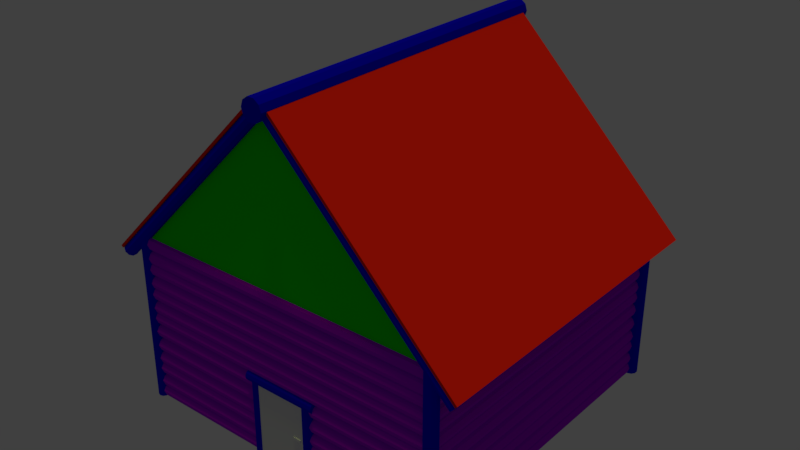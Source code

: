 # Source: logcabin.blend  (saved by Blender 2.79.0; exported with 4.5.12 LTS)
import bpy
from mathutils import Matrix  # noqa: F401  (used for matrix-valued properties, if any)

bpy.ops.wm.read_factory_settings(use_empty=True)
scene = bpy.context.scene
scene.name = 'Scene'

# ---- collections
col_collection_1 = bpy.data.collections.new('Collection 1'); scene.collection.children.link(col_collection_1)

# ---- materials (node trees are filled in below, after node groups)
mat_door = bpy.data.materials.new('Door')
mat_door.alpha_threshold = 0.0
mat_door.use_transparent_shadow = False
mat_door.roughness = 0.5
mat_woodplaneside = bpy.data.materials.new('WoodPlaneSide')
mat_woodplaneside.alpha_threshold = 0.0
mat_woodplaneside.use_transparent_shadow = False
mat_woodplaneside.diffuse_color = (0.003725, 0.8, 0.0, 1.0)
mat_woodplaneside.roughness = 0.5
mat_logsiding = bpy.data.materials.new('LogSiding')
mat_logsiding.alpha_threshold = 0.0
mat_logsiding.use_transparent_shadow = False
mat_logsiding.diffuse_color = (0.425, 0.0, 0.8, 1.0)
mat_logsiding.roughness = 0.5
mat_woodsupports = bpy.data.materials.new('WoodSupports')
mat_woodsupports.alpha_threshold = 0.0
mat_woodsupports.use_transparent_shadow = False
mat_woodsupports.diffuse_color = (0.001427, 0.0, 0.8, 1.0)
mat_woodsupports.roughness = 0.5
mat_woodroofplane = bpy.data.materials.new('WoodRoofPlane')
mat_woodroofplane.alpha_threshold = 0.0
mat_woodroofplane.use_transparent_shadow = False
mat_woodroofplane.diffuse_color = (0.8, 0.01312, 0.007689, 1.0)
mat_woodroofplane.roughness = 0.5
mat_doorhandle = bpy.data.materials.new('DoorHandle')
mat_doorhandle.alpha_threshold = 0.0
mat_doorhandle.use_transparent_shadow = False
mat_doorhandle.roughness = 0.5

# ---- material node trees

# ---- world
world_world = bpy.data.worlds.new('World'); scene.world = world_world
world_world.color = (0.05088, 0.05088, 0.05088)
world_world.use_sun_shadow = False
world_world.sun_shadow_jitter_overblur = 0.0
world_world.cycles.sampling_method = 'MANUAL'

# ---- lights
light_sun = bpy.data.lights.new('Sun', 'SUN')
light_sun.color = (0.8748, 1.0, 0.3173)
light_sun.transmission_factor = 0.0
light_sun.angle = 0.1993
light_sun.energy = 1.0
light_sun.shadow_buffer_clip_start = 0.5
light_sun.shadow_soft_size = 0.1
light_sun.shadow_cascade_max_distance = 1000.0

# ---- meshes
me_cube_005 = bpy.data.meshes.new('Cube.005')
me_cube_005.from_pydata([(-1.0, -1.0, -1.0), (-1.0, -1.0, 1.0), (-1.0, 1.0, -1.0), (-1.0, 1.0, 1.0), (1.0, -1.0, -1.0), (1.0, -1.0, 1.0), (1.0, 1.0, -1.0), (1.0, 1.0, 1.0)], [], [(0, 1, 3, 2), (2, 3, 7, 6), (6, 7, 5, 4), (4, 5, 1, 0), (2, 6, 4, 0), (7, 3, 1, 5)])
me_cube_005.materials.append(mat_door)
me_cube_005.use_remesh_preserve_volume = False
me_cube_005.use_remesh_preserve_attributes = False
me_cube_005.use_mirror_vertex_groups = False
me_cube_005.update()
me_plane_001 = bpy.data.meshes.new('Plane.001')
me_plane_001.from_pydata([(-2.098, -2.197, 5.234e-08), (2.191, -2.191, 5.205e-08), (-2.086, 2.086, -4.747e-08)], [], [(1, 0, 2)])
me_plane_001.materials.append(mat_woodplaneside)
me_plane_001.use_remesh_preserve_volume = False
me_plane_001.use_remesh_preserve_attributes = False
me_plane_001.use_mirror_vertex_groups = False
me_plane_001.update()
me_cylinder_010 = bpy.data.meshes.new('Cylinder.010')
me_cylinder_010.from_pydata([(0.0, 0.1, -1.0), (0.0, 0.1, 1.0), (0.05878, 0.0809, -1.0), (0.05878, 0.0809, 1.0), (0.09511, 0.0309, -1.0), (0.09511, 0.0309, 1.0), (0.09511, -0.0309, -1.0), (0.09511, -0.0309, 1.0), (0.05878, -0.0809, -1.0), (0.05878, -0.0809, 1.0), (-8.742e-09, -0.1, -1.0), (-8.742e-09, -0.1, 1.0), (-0.05878, -0.0809, -1.0), (-0.05878, -0.0809, 1.0), (-0.09511, -0.0309, -1.0), (-0.09511, -0.0309, 1.0), (-0.09511, 0.0309, -1.0), (-0.09511, 0.0309, 1.0), (-0.05878, 0.0809, -1.0), (-0.05878, 0.0809, 1.0)], [], [(0, 1, 3, 2), (2, 3, 5, 4), (4, 5, 7, 6), (6, 7, 9, 8), (8, 9, 11, 10), (10, 11, 13, 12), (12, 13, 15, 14), (14, 15, 17, 16), (3, 1, 19, 17, 15, 13, 11, 9, 7, 5), (16, 17, 19, 18), (18, 19, 1, 0), (0, 2, 4, 6, 8, 10, 12, 14, 16, 18)])
me_cylinder_010.materials.append(mat_logsiding)
me_cylinder_010.use_remesh_preserve_volume = False
me_cylinder_010.use_remesh_preserve_attributes = False
me_cylinder_010.use_mirror_vertex_groups = False
me_cylinder_010.update()
me_cylinder_012 = bpy.data.meshes.new('Cylinder.012')
me_cylinder_012.from_pydata([(0.0, 0.1, -1.0), (0.0, 0.1, 1.0), (0.05878, 0.0809, -1.0), (0.05878, 0.0809, 1.0), (0.09511, 0.0309, -1.0), (0.09511, 0.0309, 1.0), (0.09511, -0.0309, -1.0), (0.09511, -0.0309, 1.0), (0.05878, -0.0809, -1.0), (0.05878, -0.0809, 1.0), (-8.742e-09, -0.1, -1.0), (-8.742e-09, -0.1, 1.0), (-0.05878, -0.0809, -1.0), (-0.05878, -0.0809, 1.0), (-0.09511, -0.0309, -1.0), (-0.09511, -0.0309, 1.0), (-0.09511, 0.0309, -1.0), (-0.09511, 0.0309, 1.0), (-0.05878, 0.0809, -1.0), (-0.05878, 0.0809, 1.0)], [], [(0, 1, 3, 2), (2, 3, 5, 4), (4, 5, 7, 6), (6, 7, 9, 8), (8, 9, 11, 10), (10, 11, 13, 12), (12, 13, 15, 14), (14, 15, 17, 16), (3, 1, 19, 17, 15, 13, 11, 9, 7, 5), (16, 17, 19, 18), (18, 19, 1, 0), (0, 2, 4, 6, 8, 10, 12, 14, 16, 18)])
me_cylinder_012.materials.append(mat_logsiding)
me_cylinder_012.use_remesh_preserve_volume = False
me_cylinder_012.use_remesh_preserve_attributes = False
me_cylinder_012.use_mirror_vertex_groups = False
me_cylinder_012.update()
me_cylinder_011 = bpy.data.meshes.new('Cylinder.011')
me_cylinder_011.from_pydata([(0.0, 0.1, -1.0), (0.0, 0.1, 1.0), (0.05878, 0.0809, -1.0), (0.05878, 0.0809, 1.0), (0.09511, 0.0309, -1.0), (0.09511, 0.0309, 1.0), (0.09511, -0.0309, -1.0), (0.09511, -0.0309, 1.0), (0.05878, -0.0809, -1.0), (0.05878, -0.0809, 1.0), (-8.742e-09, -0.1, -1.0), (-8.742e-09, -0.1, 1.0), (-0.05878, -0.0809, -1.0), (-0.05878, -0.0809, 1.0), (-0.09511, -0.0309, -1.0), (-0.09511, -0.0309, 1.0), (-0.09511, 0.0309, -1.0), (-0.09511, 0.0309, 1.0), (-0.05878, 0.0809, -1.0), (-0.05878, 0.0809, 1.0)], [], [(0, 1, 3, 2), (2, 3, 5, 4), (4, 5, 7, 6), (6, 7, 9, 8), (8, 9, 11, 10), (10, 11, 13, 12), (12, 13, 15, 14), (14, 15, 17, 16), (3, 1, 19, 17, 15, 13, 11, 9, 7, 5), (16, 17, 19, 18), (18, 19, 1, 0), (0, 2, 4, 6, 8, 10, 12, 14, 16, 18)])
me_cylinder_011.materials.append(mat_logsiding)
me_cylinder_011.use_remesh_preserve_volume = False
me_cylinder_011.use_remesh_preserve_attributes = False
me_cylinder_011.use_mirror_vertex_groups = False
me_cylinder_011.update()
me_cylinder_014 = bpy.data.meshes.new('Cylinder.014')
me_cylinder_014.from_pydata([(0.0, 0.1, -1.0), (0.0, 0.1, 1.0), (0.05878, 0.0809, -1.0), (0.05878, 0.0809, 1.0), (0.09511, 0.0309, -1.0), (0.09511, 0.0309, 1.0), (0.09511, -0.0309, -1.0), (0.09511, -0.0309, 1.0), (0.05878, -0.0809, -1.0), (0.05878, -0.0809, 1.0), (-8.742e-09, -0.1, -1.0), (-8.742e-09, -0.1, 1.0), (-0.05878, -0.0809, -1.0), (-0.05878, -0.0809, 1.0), (-0.09511, -0.0309, -1.0), (-0.09511, -0.0309, 1.0), (-0.09511, 0.0309, -1.0), (-0.09511, 0.0309, 1.0), (-0.05878, 0.0809, -1.0), (-0.05878, 0.0809, 1.0)], [], [(0, 1, 3, 2), (2, 3, 5, 4), (4, 5, 7, 6), (6, 7, 9, 8), (8, 9, 11, 10), (10, 11, 13, 12), (12, 13, 15, 14), (14, 15, 17, 16), (3, 1, 19, 17, 15, 13, 11, 9, 7, 5), (16, 17, 19, 18), (18, 19, 1, 0), (0, 2, 4, 6, 8, 10, 12, 14, 16, 18)])
me_cylinder_014.materials.append(mat_logsiding)
me_cylinder_014.use_remesh_preserve_volume = False
me_cylinder_014.use_remesh_preserve_attributes = False
me_cylinder_014.use_mirror_vertex_groups = False
me_cylinder_014.update()
me_cylinder_013 = bpy.data.meshes.new('Cylinder.013')
me_cylinder_013.from_pydata([(0.0, 0.1, -1.0), (0.0, 0.1, 1.0), (0.05878, 0.0809, -1.0), (0.05878, 0.0809, 1.0), (0.09511, 0.0309, -1.0), (0.09511, 0.0309, 1.0), (0.09511, -0.0309, -1.0), (0.09511, -0.0309, 1.0), (0.05878, -0.0809, -1.0), (0.05878, -0.0809, 1.0), (-8.742e-09, -0.1, -1.0), (-8.742e-09, -0.1, 1.0), (-0.05878, -0.0809, -1.0), (-0.05878, -0.0809, 1.0), (-0.09511, -0.0309, -1.0), (-0.09511, -0.0309, 1.0), (-0.09511, 0.0309, -1.0), (-0.09511, 0.0309, 1.0), (-0.05878, 0.0809, -1.0), (-0.05878, 0.0809, 1.0)], [], [(0, 1, 3, 2), (2, 3, 5, 4), (4, 5, 7, 6), (6, 7, 9, 8), (8, 9, 11, 10), (10, 11, 13, 12), (12, 13, 15, 14), (14, 15, 17, 16), (3, 1, 19, 17, 15, 13, 11, 9, 7, 5), (16, 17, 19, 18), (18, 19, 1, 0), (0, 2, 4, 6, 8, 10, 12, 14, 16, 18)])
me_cylinder_013.materials.append(mat_logsiding)
me_cylinder_013.use_remesh_preserve_volume = False
me_cylinder_013.use_remesh_preserve_attributes = False
me_cylinder_013.use_mirror_vertex_groups = False
me_cylinder_013.update()
me_cylinder_019 = bpy.data.meshes.new('Cylinder.019')
me_cylinder_019.from_pydata([(0.0, 0.1, -1.0), (0.0, 0.1, 1.0), (0.05878, 0.0809, -1.0), (0.05878, 0.0809, 1.0), (0.09511, 0.0309, -1.0), (0.09511, 0.0309, 1.0), (0.09511, -0.0309, -1.0), (0.09511, -0.0309, 1.0), (0.05878, -0.0809, -1.0), (0.05878, -0.0809, 1.0), (-8.742e-09, -0.1, -1.0), (-8.742e-09, -0.1, 1.0), (-0.05878, -0.0809, -1.0), (-0.05878, -0.0809, 1.0), (-0.09511, -0.0309, -1.0), (-0.09511, -0.0309, 1.0), (-0.09511, 0.0309, -1.0), (-0.09511, 0.0309, 1.0), (-0.05878, 0.0809, -1.0), (-0.05878, 0.0809, 1.0)], [], [(0, 1, 3, 2), (2, 3, 5, 4), (4, 5, 7, 6), (6, 7, 9, 8), (8, 9, 11, 10), (10, 11, 13, 12), (12, 13, 15, 14), (14, 15, 17, 16), (3, 1, 19, 17, 15, 13, 11, 9, 7, 5), (16, 17, 19, 18), (18, 19, 1, 0), (0, 2, 4, 6, 8, 10, 12, 14, 16, 18)])
me_cylinder_019.materials.append(mat_logsiding)
me_cylinder_019.use_remesh_preserve_volume = False
me_cylinder_019.use_remesh_preserve_attributes = False
me_cylinder_019.use_mirror_vertex_groups = False
me_cylinder_019.update()
me_cylinder_018 = bpy.data.meshes.new('Cylinder.018')
me_cylinder_018.from_pydata([(0.0, 0.1, -1.0), (0.0, 0.1, 1.0), (0.05878, 0.0809, -1.0), (0.05878, 0.0809, 1.0), (0.09511, 0.0309, -1.0), (0.09511, 0.0309, 1.0), (0.09511, -0.0309, -1.0), (0.09511, -0.0309, 1.0), (0.05878, -0.0809, -1.0), (0.05878, -0.0809, 1.0), (-8.742e-09, -0.1, -1.0), (-8.742e-09, -0.1, 1.0), (-0.05878, -0.0809, -1.0), (-0.05878, -0.0809, 1.0), (-0.09511, -0.0309, -1.0), (-0.09511, -0.0309, 1.0), (-0.09511, 0.0309, -1.0), (-0.09511, 0.0309, 1.0), (-0.05878, 0.0809, -1.0), (-0.05878, 0.0809, 1.0)], [], [(0, 1, 3, 2), (2, 3, 5, 4), (4, 5, 7, 6), (6, 7, 9, 8), (8, 9, 11, 10), (10, 11, 13, 12), (12, 13, 15, 14), (14, 15, 17, 16), (3, 1, 19, 17, 15, 13, 11, 9, 7, 5), (16, 17, 19, 18), (18, 19, 1, 0), (0, 2, 4, 6, 8, 10, 12, 14, 16, 18)])
me_cylinder_018.materials.append(mat_logsiding)
me_cylinder_018.use_remesh_preserve_volume = False
me_cylinder_018.use_remesh_preserve_attributes = False
me_cylinder_018.use_mirror_vertex_groups = False
me_cylinder_018.update()
me_cylinder_017 = bpy.data.meshes.new('Cylinder.017')
me_cylinder_017.from_pydata([(0.0, 0.1, -1.0), (0.0, 0.1, 1.0), (0.05878, 0.0809, -1.0), (0.05878, 0.0809, 1.0), (0.09511, 0.0309, -1.0), (0.09511, 0.0309, 1.0), (0.09511, -0.0309, -1.0), (0.09511, -0.0309, 1.0), (0.05878, -0.0809, -1.0), (0.05878, -0.0809, 1.0), (-8.742e-09, -0.1, -1.0), (-8.742e-09, -0.1, 1.0), (-0.05878, -0.0809, -1.0), (-0.05878, -0.0809, 1.0), (-0.09511, -0.0309, -1.0), (-0.09511, -0.0309, 1.0), (-0.09511, 0.0309, -1.0), (-0.09511, 0.0309, 1.0), (-0.05878, 0.0809, -1.0), (-0.05878, 0.0809, 1.0)], [], [(0, 1, 3, 2), (2, 3, 5, 4), (4, 5, 7, 6), (6, 7, 9, 8), (8, 9, 11, 10), (10, 11, 13, 12), (12, 13, 15, 14), (14, 15, 17, 16), (3, 1, 19, 17, 15, 13, 11, 9, 7, 5), (16, 17, 19, 18), (18, 19, 1, 0), (0, 2, 4, 6, 8, 10, 12, 14, 16, 18)])
me_cylinder_017.materials.append(mat_logsiding)
me_cylinder_017.use_remesh_preserve_volume = False
me_cylinder_017.use_remesh_preserve_attributes = False
me_cylinder_017.use_mirror_vertex_groups = False
me_cylinder_017.update()
me_cylinder_016 = bpy.data.meshes.new('Cylinder.016')
me_cylinder_016.from_pydata([(0.0, 0.1, -1.0), (0.0, 0.1, 1.0), (0.05878, 0.0809, -1.0), (0.05878, 0.0809, 1.0), (0.09511, 0.0309, -1.0), (0.09511, 0.0309, 1.0), (0.09511, -0.0309, -1.0), (0.09511, -0.0309, 1.0), (0.05878, -0.0809, -1.0), (0.05878, -0.0809, 1.0), (-8.742e-09, -0.1, -1.0), (-8.742e-09, -0.1, 1.0), (-0.05878, -0.0809, -1.0), (-0.05878, -0.0809, 1.0), (-0.09511, -0.0309, -1.0), (-0.09511, -0.0309, 1.0), (-0.09511, 0.0309, -1.0), (-0.09511, 0.0309, 1.0), (-0.05878, 0.0809, -1.0), (-0.05878, 0.0809, 1.0)], [], [(0, 1, 3, 2), (2, 3, 5, 4), (4, 5, 7, 6), (6, 7, 9, 8), (8, 9, 11, 10), (10, 11, 13, 12), (12, 13, 15, 14), (14, 15, 17, 16), (3, 1, 19, 17, 15, 13, 11, 9, 7, 5), (16, 17, 19, 18), (18, 19, 1, 0), (0, 2, 4, 6, 8, 10, 12, 14, 16, 18)])
me_cylinder_016.materials.append(mat_logsiding)
me_cylinder_016.use_remesh_preserve_volume = False
me_cylinder_016.use_remesh_preserve_attributes = False
me_cylinder_016.use_mirror_vertex_groups = False
me_cylinder_016.update()
me_cylinder_015 = bpy.data.meshes.new('Cylinder.015')
me_cylinder_015.from_pydata([(0.0, 0.1, -1.0), (0.0, 0.1, 1.0), (0.05878, 0.0809, -1.0), (0.05878, 0.0809, 1.0), (0.09511, 0.0309, -1.0), (0.09511, 0.0309, 1.0), (0.09511, -0.0309, -1.0), (0.09511, -0.0309, 1.0), (0.05878, -0.0809, -1.0), (0.05878, -0.0809, 1.0), (-8.742e-09, -0.1, -1.0), (-8.742e-09, -0.1, 1.0), (-0.05878, -0.0809, -1.0), (-0.05878, -0.0809, 1.0), (-0.09511, -0.0309, -1.0), (-0.09511, -0.0309, 1.0), (-0.09511, 0.0309, -1.0), (-0.09511, 0.0309, 1.0), (-0.05878, 0.0809, -1.0), (-0.05878, 0.0809, 1.0)], [], [(0, 1, 3, 2), (2, 3, 5, 4), (4, 5, 7, 6), (6, 7, 9, 8), (8, 9, 11, 10), (10, 11, 13, 12), (12, 13, 15, 14), (14, 15, 17, 16), (3, 1, 19, 17, 15, 13, 11, 9, 7, 5), (16, 17, 19, 18), (18, 19, 1, 0), (0, 2, 4, 6, 8, 10, 12, 14, 16, 18)])
me_cylinder_015.materials.append(mat_logsiding)
me_cylinder_015.use_remesh_preserve_volume = False
me_cylinder_015.use_remesh_preserve_attributes = False
me_cylinder_015.use_mirror_vertex_groups = False
me_cylinder_015.update()
me_cylinder_046 = bpy.data.meshes.new('Cylinder.046')
me_cylinder_046.from_pydata([(0.0, 0.1, -1.0), (0.0, 0.1, 1.0), (0.05878, 0.0809, -1.0), (0.05878, 0.0809, 1.0), (0.09511, 0.0309, -1.0), (0.09511, 0.0309, 1.0), (0.09511, -0.0309, -1.0), (0.09511, -0.0309, 1.0), (0.05878, -0.0809, -1.0), (0.05878, -0.0809, 1.0), (-8.742e-09, -0.1, -1.0), (-8.742e-09, -0.1, 1.0), (-0.05878, -0.0809, -1.0), (-0.05878, -0.0809, 1.0), (-0.09511, -0.0309, -1.0), (-0.09511, -0.0309, 1.0), (-0.09511, 0.0309, -1.0), (-0.09511, 0.0309, 1.0), (-0.05878, 0.0809, -1.0), (-0.05878, 0.0809, 1.0)], [], [(0, 1, 3, 2), (2, 3, 5, 4), (4, 5, 7, 6), (6, 7, 9, 8), (8, 9, 11, 10), (10, 11, 13, 12), (12, 13, 15, 14), (14, 15, 17, 16), (3, 1, 19, 17, 15, 13, 11, 9, 7, 5), (16, 17, 19, 18), (18, 19, 1, 0), (0, 2, 4, 6, 8, 10, 12, 14, 16, 18)])
me_cylinder_046.materials.append(mat_logsiding)
me_cylinder_046.use_remesh_preserve_volume = False
me_cylinder_046.use_remesh_preserve_attributes = False
me_cylinder_046.use_mirror_vertex_groups = False
me_cylinder_046.update()
me_cylinder_073 = bpy.data.meshes.new('Cylinder.073')
me_cylinder_073.from_pydata([(0.0, 0.1, -1.0), (0.0, 0.1, 1.0), (0.05878, 0.0809, -1.0), (0.05878, 0.0809, 1.0), (0.09511, 0.0309, -1.0), (0.09511, 0.0309, 1.0), (0.09511, -0.0309, -1.0), (0.09511, -0.0309, 1.0), (0.05878, -0.0809, -1.0), (0.05878, -0.0809, 1.0), (-8.742e-09, -0.1, -1.0), (-8.742e-09, -0.1, 1.0), (-0.05878, -0.0809, -1.0), (-0.05878, -0.0809, 1.0), (-0.09511, -0.0309, -1.0), (-0.09511, -0.0309, 1.0), (-0.09511, 0.0309, -1.0), (-0.09511, 0.0309, 1.0), (-0.05878, 0.0809, -1.0), (-0.05878, 0.0809, 1.0)], [], [(0, 1, 3, 2), (2, 3, 5, 4), (4, 5, 7, 6), (6, 7, 9, 8), (8, 9, 11, 10), (10, 11, 13, 12), (12, 13, 15, 14), (14, 15, 17, 16), (3, 1, 19, 17, 15, 13, 11, 9, 7, 5), (16, 17, 19, 18), (18, 19, 1, 0), (0, 2, 4, 6, 8, 10, 12, 14, 16, 18)])
me_cylinder_073.materials.append(mat_woodsupports)
me_cylinder_073.use_remesh_preserve_volume = False
me_cylinder_073.use_remesh_preserve_attributes = False
me_cylinder_073.use_mirror_vertex_groups = False
me_cylinder_073.update()
me_cylinder_070 = bpy.data.meshes.new('Cylinder.070')
me_cylinder_070.from_pydata([(0.0, 0.1, -1.0), (0.0, 0.1, 1.0), (0.05878, 0.0809, -1.0), (0.05878, 0.0809, 1.0), (0.09511, 0.0309, -1.0), (0.09511, 0.0309, 1.0), (0.09511, -0.0309, -1.0), (0.09511, -0.0309, 1.0), (0.05878, -0.0809, -1.0), (0.05878, -0.0809, 1.0), (-8.742e-09, -0.1, -1.0), (-8.742e-09, -0.1, 1.0), (-0.05878, -0.0809, -1.0), (-0.05878, -0.0809, 1.0), (-0.09511, -0.0309, -1.0), (-0.09511, -0.0309, 1.0), (-0.09511, 0.0309, -1.0), (-0.09511, 0.0309, 1.0), (-0.05878, 0.0809, -1.0), (-0.05878, 0.0809, 1.0)], [], [(0, 1, 3, 2), (2, 3, 5, 4), (4, 5, 7, 6), (6, 7, 9, 8), (8, 9, 11, 10), (10, 11, 13, 12), (12, 13, 15, 14), (14, 15, 17, 16), (3, 1, 19, 17, 15, 13, 11, 9, 7, 5), (16, 17, 19, 18), (18, 19, 1, 0), (0, 2, 4, 6, 8, 10, 12, 14, 16, 18)])
me_cylinder_070.materials.append(mat_logsiding)
me_cylinder_070.use_remesh_preserve_volume = False
me_cylinder_070.use_remesh_preserve_attributes = False
me_cylinder_070.use_mirror_vertex_groups = False
me_cylinder_070.update()
me_cylinder_069 = bpy.data.meshes.new('Cylinder.069')
me_cylinder_069.from_pydata([(0.0, 0.1, -1.0), (0.0, 0.1, 1.0), (0.05878, 0.0809, -1.0), (0.05878, 0.0809, 1.0), (0.09511, 0.0309, -1.0), (0.09511, 0.0309, 1.0), (0.09511, -0.0309, -1.0), (0.09511, -0.0309, 1.0), (0.05878, -0.0809, -1.0), (0.05878, -0.0809, 1.0), (-8.742e-09, -0.1, -1.0), (-8.742e-09, -0.1, 1.0), (-0.05878, -0.0809, -1.0), (-0.05878, -0.0809, 1.0), (-0.09511, -0.0309, -1.0), (-0.09511, -0.0309, 1.0), (-0.09511, 0.0309, -1.0), (-0.09511, 0.0309, 1.0), (-0.05878, 0.0809, -1.0), (-0.05878, 0.0809, 1.0)], [], [(0, 1, 3, 2), (2, 3, 5, 4), (4, 5, 7, 6), (6, 7, 9, 8), (8, 9, 11, 10), (10, 11, 13, 12), (12, 13, 15, 14), (14, 15, 17, 16), (3, 1, 19, 17, 15, 13, 11, 9, 7, 5), (16, 17, 19, 18), (18, 19, 1, 0), (0, 2, 4, 6, 8, 10, 12, 14, 16, 18)])
me_cylinder_069.materials.append(mat_logsiding)
me_cylinder_069.use_remesh_preserve_volume = False
me_cylinder_069.use_remesh_preserve_attributes = False
me_cylinder_069.use_mirror_vertex_groups = False
me_cylinder_069.update()
me_cylinder_068 = bpy.data.meshes.new('Cylinder.068')
me_cylinder_068.from_pydata([(0.0, 0.1, -1.0), (0.0, 0.1, 1.0), (0.05878, 0.0809, -1.0), (0.05878, 0.0809, 1.0), (0.09511, 0.0309, -1.0), (0.09511, 0.0309, 1.0), (0.09511, -0.0309, -1.0), (0.09511, -0.0309, 1.0), (0.05878, -0.0809, -1.0), (0.05878, -0.0809, 1.0), (-8.742e-09, -0.1, -1.0), (-8.742e-09, -0.1, 1.0), (-0.05878, -0.0809, -1.0), (-0.05878, -0.0809, 1.0), (-0.09511, -0.0309, -1.0), (-0.09511, -0.0309, 1.0), (-0.09511, 0.0309, -1.0), (-0.09511, 0.0309, 1.0), (-0.05878, 0.0809, -1.0), (-0.05878, 0.0809, 1.0)], [], [(0, 1, 3, 2), (2, 3, 5, 4), (4, 5, 7, 6), (6, 7, 9, 8), (8, 9, 11, 10), (10, 11, 13, 12), (12, 13, 15, 14), (14, 15, 17, 16), (3, 1, 19, 17, 15, 13, 11, 9, 7, 5), (16, 17, 19, 18), (18, 19, 1, 0), (0, 2, 4, 6, 8, 10, 12, 14, 16, 18)])
me_cylinder_068.materials.append(mat_logsiding)
me_cylinder_068.use_remesh_preserve_volume = False
me_cylinder_068.use_remesh_preserve_attributes = False
me_cylinder_068.use_mirror_vertex_groups = False
me_cylinder_068.update()
me_cylinder_067 = bpy.data.meshes.new('Cylinder.067')
me_cylinder_067.from_pydata([(0.0, 0.1, -1.0), (0.0, 0.1, 1.0), (0.05878, 0.0809, -1.0), (0.05878, 0.0809, 1.0), (0.09511, 0.0309, -1.0), (0.09511, 0.0309, 1.0), (0.09511, -0.0309, -1.0), (0.09511, -0.0309, 1.0), (0.05878, -0.0809, -1.0), (0.05878, -0.0809, 1.0), (-8.742e-09, -0.1, -1.0), (-8.742e-09, -0.1, 1.0), (-0.05878, -0.0809, -1.0), (-0.05878, -0.0809, 1.0), (-0.09511, -0.0309, -1.0), (-0.09511, -0.0309, 1.0), (-0.09511, 0.0309, -1.0), (-0.09511, 0.0309, 1.0), (-0.05878, 0.0809, -1.0), (-0.05878, 0.0809, 1.0)], [], [(0, 1, 3, 2), (2, 3, 5, 4), (4, 5, 7, 6), (6, 7, 9, 8), (8, 9, 11, 10), (10, 11, 13, 12), (12, 13, 15, 14), (14, 15, 17, 16), (3, 1, 19, 17, 15, 13, 11, 9, 7, 5), (16, 17, 19, 18), (18, 19, 1, 0), (0, 2, 4, 6, 8, 10, 12, 14, 16, 18)])
me_cylinder_067.materials.append(mat_logsiding)
me_cylinder_067.use_remesh_preserve_volume = False
me_cylinder_067.use_remesh_preserve_attributes = False
me_cylinder_067.use_mirror_vertex_groups = False
me_cylinder_067.update()
me_cylinder_066 = bpy.data.meshes.new('Cylinder.066')
me_cylinder_066.from_pydata([(0.0, 0.1, -1.0), (0.0, 0.1, 1.0), (0.05878, 0.0809, -1.0), (0.05878, 0.0809, 1.0), (0.09511, 0.0309, -1.0), (0.09511, 0.0309, 1.0), (0.09511, -0.0309, -1.0), (0.09511, -0.0309, 1.0), (0.05878, -0.0809, -1.0), (0.05878, -0.0809, 1.0), (-8.742e-09, -0.1, -1.0), (-8.742e-09, -0.1, 1.0), (-0.05878, -0.0809, -1.0), (-0.05878, -0.0809, 1.0), (-0.09511, -0.0309, -1.0), (-0.09511, -0.0309, 1.0), (-0.09511, 0.0309, -1.0), (-0.09511, 0.0309, 1.0), (-0.05878, 0.0809, -1.0), (-0.05878, 0.0809, 1.0)], [], [(0, 1, 3, 2), (2, 3, 5, 4), (4, 5, 7, 6), (6, 7, 9, 8), (8, 9, 11, 10), (10, 11, 13, 12), (12, 13, 15, 14), (14, 15, 17, 16), (3, 1, 19, 17, 15, 13, 11, 9, 7, 5), (16, 17, 19, 18), (18, 19, 1, 0), (0, 2, 4, 6, 8, 10, 12, 14, 16, 18)])
me_cylinder_066.materials.append(mat_logsiding)
me_cylinder_066.use_remesh_preserve_volume = False
me_cylinder_066.use_remesh_preserve_attributes = False
me_cylinder_066.use_mirror_vertex_groups = False
me_cylinder_066.update()
me_cylinder_065 = bpy.data.meshes.new('Cylinder.065')
me_cylinder_065.from_pydata([(0.0, 0.1, -1.0), (0.0, 0.1, 1.0), (0.05878, 0.0809, -1.0), (0.05878, 0.0809, 1.0), (0.09511, 0.0309, -1.0), (0.09511, 0.0309, 1.0), (0.09511, -0.0309, -1.0), (0.09511, -0.0309, 1.0), (0.05878, -0.0809, -1.0), (0.05878, -0.0809, 1.0), (-8.742e-09, -0.1, -1.0), (-8.742e-09, -0.1, 1.0), (-0.05878, -0.0809, -1.0), (-0.05878, -0.0809, 1.0), (-0.09511, -0.0309, -1.0), (-0.09511, -0.0309, 1.0), (-0.09511, 0.0309, -1.0), (-0.09511, 0.0309, 1.0), (-0.05878, 0.0809, -1.0), (-0.05878, 0.0809, 1.0)], [], [(0, 1, 3, 2), (2, 3, 5, 4), (4, 5, 7, 6), (6, 7, 9, 8), (8, 9, 11, 10), (10, 11, 13, 12), (12, 13, 15, 14), (14, 15, 17, 16), (3, 1, 19, 17, 15, 13, 11, 9, 7, 5), (16, 17, 19, 18), (18, 19, 1, 0), (0, 2, 4, 6, 8, 10, 12, 14, 16, 18)])
me_cylinder_065.materials.append(mat_logsiding)
me_cylinder_065.use_remesh_preserve_volume = False
me_cylinder_065.use_remesh_preserve_attributes = False
me_cylinder_065.use_mirror_vertex_groups = False
me_cylinder_065.update()
me_cylinder_064 = bpy.data.meshes.new('Cylinder.064')
me_cylinder_064.from_pydata([(0.0, 0.1, -1.0), (0.0, 0.1, 1.0), (0.05878, 0.0809, -1.0), (0.05878, 0.0809, 1.0), (0.09511, 0.0309, -1.0), (0.09511, 0.0309, 1.0), (0.09511, -0.0309, -1.0), (0.09511, -0.0309, 1.0), (0.05878, -0.0809, -1.0), (0.05878, -0.0809, 1.0), (-8.742e-09, -0.1, -1.0), (-8.742e-09, -0.1, 1.0), (-0.05878, -0.0809, -1.0), (-0.05878, -0.0809, 1.0), (-0.09511, -0.0309, -1.0), (-0.09511, -0.0309, 1.0), (-0.09511, 0.0309, -1.0), (-0.09511, 0.0309, 1.0), (-0.05878, 0.0809, -1.0), (-0.05878, 0.0809, 1.0)], [], [(0, 1, 3, 2), (2, 3, 5, 4), (4, 5, 7, 6), (6, 7, 9, 8), (8, 9, 11, 10), (10, 11, 13, 12), (12, 13, 15, 14), (14, 15, 17, 16), (3, 1, 19, 17, 15, 13, 11, 9, 7, 5), (16, 17, 19, 18), (18, 19, 1, 0), (0, 2, 4, 6, 8, 10, 12, 14, 16, 18)])
me_cylinder_064.materials.append(mat_logsiding)
me_cylinder_064.use_remesh_preserve_volume = False
me_cylinder_064.use_remesh_preserve_attributes = False
me_cylinder_064.use_mirror_vertex_groups = False
me_cylinder_064.update()
me_cylinder_063 = bpy.data.meshes.new('Cylinder.063')
me_cylinder_063.from_pydata([(0.0, 0.1, -1.0), (0.0, 0.1, 1.0), (0.05878, 0.0809, -1.0), (0.05878, 0.0809, 1.0), (0.09511, 0.0309, -1.0), (0.09511, 0.0309, 1.0), (0.09511, -0.0309, -1.0), (0.09511, -0.0309, 1.0), (0.05878, -0.0809, -1.0), (0.05878, -0.0809, 1.0), (-8.742e-09, -0.1, -1.0), (-8.742e-09, -0.1, 1.0), (-0.05878, -0.0809, -1.0), (-0.05878, -0.0809, 1.0), (-0.09511, -0.0309, -1.0), (-0.09511, -0.0309, 1.0), (-0.09511, 0.0309, -1.0), (-0.09511, 0.0309, 1.0), (-0.05878, 0.0809, -1.0), (-0.05878, 0.0809, 1.0)], [], [(0, 1, 3, 2), (2, 3, 5, 4), (4, 5, 7, 6), (6, 7, 9, 8), (8, 9, 11, 10), (10, 11, 13, 12), (12, 13, 15, 14), (14, 15, 17, 16), (3, 1, 19, 17, 15, 13, 11, 9, 7, 5), (16, 17, 19, 18), (18, 19, 1, 0), (0, 2, 4, 6, 8, 10, 12, 14, 16, 18)])
me_cylinder_063.materials.append(mat_logsiding)
me_cylinder_063.use_remesh_preserve_volume = False
me_cylinder_063.use_remesh_preserve_attributes = False
me_cylinder_063.use_mirror_vertex_groups = False
me_cylinder_063.update()
me_cylinder_062 = bpy.data.meshes.new('Cylinder.062')
me_cylinder_062.from_pydata([(0.0, 0.1, -1.0), (0.0, 0.1, 1.0), (0.05878, 0.0809, -1.0), (0.05878, 0.0809, 1.0), (0.09511, 0.0309, -1.0), (0.09511, 0.0309, 1.0), (0.09511, -0.0309, -1.0), (0.09511, -0.0309, 1.0), (0.05878, -0.0809, -1.0), (0.05878, -0.0809, 1.0), (-8.742e-09, -0.1, -1.0), (-8.742e-09, -0.1, 1.0), (-0.05878, -0.0809, -1.0), (-0.05878, -0.0809, 1.0), (-0.09511, -0.0309, -1.0), (-0.09511, -0.0309, 1.0), (-0.09511, 0.0309, -1.0), (-0.09511, 0.0309, 1.0), (-0.05878, 0.0809, -1.0), (-0.05878, 0.0809, 1.0)], [], [(0, 1, 3, 2), (2, 3, 5, 4), (4, 5, 7, 6), (6, 7, 9, 8), (8, 9, 11, 10), (10, 11, 13, 12), (12, 13, 15, 14), (14, 15, 17, 16), (3, 1, 19, 17, 15, 13, 11, 9, 7, 5), (16, 17, 19, 18), (18, 19, 1, 0), (0, 2, 4, 6, 8, 10, 12, 14, 16, 18)])
me_cylinder_062.materials.append(mat_logsiding)
me_cylinder_062.use_remesh_preserve_volume = False
me_cylinder_062.use_remesh_preserve_attributes = False
me_cylinder_062.use_mirror_vertex_groups = False
me_cylinder_062.update()
me_cylinder_061 = bpy.data.meshes.new('Cylinder.061')
me_cylinder_061.from_pydata([(0.0, 0.1, -1.0), (0.0, 0.1, 1.0), (0.05878, 0.0809, -1.0), (0.05878, 0.0809, 1.0), (0.09511, 0.0309, -1.0), (0.09511, 0.0309, 1.0), (0.09511, -0.0309, -1.0), (0.09511, -0.0309, 1.0), (0.05878, -0.0809, -1.0), (0.05878, -0.0809, 1.0), (-8.742e-09, -0.1, -1.0), (-8.742e-09, -0.1, 1.0), (-0.05878, -0.0809, -1.0), (-0.05878, -0.0809, 1.0), (-0.09511, -0.0309, -1.0), (-0.09511, -0.0309, 1.0), (-0.09511, 0.0309, -1.0), (-0.09511, 0.0309, 1.0), (-0.05878, 0.0809, -1.0), (-0.05878, 0.0809, 1.0)], [], [(0, 1, 3, 2), (2, 3, 5, 4), (4, 5, 7, 6), (6, 7, 9, 8), (8, 9, 11, 10), (10, 11, 13, 12), (12, 13, 15, 14), (14, 15, 17, 16), (3, 1, 19, 17, 15, 13, 11, 9, 7, 5), (16, 17, 19, 18), (18, 19, 1, 0), (0, 2, 4, 6, 8, 10, 12, 14, 16, 18)])
me_cylinder_061.materials.append(mat_logsiding)
me_cylinder_061.use_remesh_preserve_volume = False
me_cylinder_061.use_remesh_preserve_attributes = False
me_cylinder_061.use_mirror_vertex_groups = False
me_cylinder_061.update()
me_cylinder_060 = bpy.data.meshes.new('Cylinder.060')
me_cylinder_060.from_pydata([(0.0, 0.1, -1.0), (0.0, 0.1, 1.0), (0.05878, 0.0809, -1.0), (0.05878, 0.0809, 1.0), (0.09511, 0.0309, -1.0), (0.09511, 0.0309, 1.0), (0.09511, -0.0309, -1.0), (0.09511, -0.0309, 1.0), (0.05878, -0.0809, -1.0), (0.05878, -0.0809, 1.0), (-8.742e-09, -0.1, -1.0), (-8.742e-09, -0.1, 1.0), (-0.05878, -0.0809, -1.0), (-0.05878, -0.0809, 1.0), (-0.09511, -0.0309, -1.0), (-0.09511, -0.0309, 1.0), (-0.09511, 0.0309, -1.0), (-0.09511, 0.0309, 1.0), (-0.05878, 0.0809, -1.0), (-0.05878, 0.0809, 1.0)], [], [(0, 1, 3, 2), (2, 3, 5, 4), (4, 5, 7, 6), (6, 7, 9, 8), (8, 9, 11, 10), (10, 11, 13, 12), (12, 13, 15, 14), (14, 15, 17, 16), (3, 1, 19, 17, 15, 13, 11, 9, 7, 5), (16, 17, 19, 18), (18, 19, 1, 0), (0, 2, 4, 6, 8, 10, 12, 14, 16, 18)])
me_cylinder_060.materials.append(mat_logsiding)
me_cylinder_060.use_remesh_preserve_volume = False
me_cylinder_060.use_remesh_preserve_attributes = False
me_cylinder_060.use_mirror_vertex_groups = False
me_cylinder_060.update()
me_cylinder_059 = bpy.data.meshes.new('Cylinder.059')
me_cylinder_059.from_pydata([(0.0, 0.1, -1.0), (0.0, 0.1, 1.0), (0.05878, 0.0809, -1.0), (0.05878, 0.0809, 1.0), (0.09511, 0.0309, -1.0), (0.09511, 0.0309, 1.0), (0.09511, -0.0309, -1.0), (0.09511, -0.0309, 1.0), (0.05878, -0.0809, -1.0), (0.05878, -0.0809, 1.0), (-8.742e-09, -0.1, -1.0), (-8.742e-09, -0.1, 1.0), (-0.05878, -0.0809, -1.0), (-0.05878, -0.0809, 1.0), (-0.09511, -0.0309, -1.0), (-0.09511, -0.0309, 1.0), (-0.09511, 0.0309, -1.0), (-0.09511, 0.0309, 1.0), (-0.05878, 0.0809, -1.0), (-0.05878, 0.0809, 1.0)], [], [(0, 1, 3, 2), (2, 3, 5, 4), (4, 5, 7, 6), (6, 7, 9, 8), (8, 9, 11, 10), (10, 11, 13, 12), (12, 13, 15, 14), (14, 15, 17, 16), (3, 1, 19, 17, 15, 13, 11, 9, 7, 5), (16, 17, 19, 18), (18, 19, 1, 0), (0, 2, 4, 6, 8, 10, 12, 14, 16, 18)])
me_cylinder_059.materials.append(mat_logsiding)
me_cylinder_059.use_remesh_preserve_volume = False
me_cylinder_059.use_remesh_preserve_attributes = False
me_cylinder_059.use_mirror_vertex_groups = False
me_cylinder_059.update()
me_cylinder_058 = bpy.data.meshes.new('Cylinder.058')
me_cylinder_058.from_pydata([(0.0, 0.1, -1.0), (0.0, 0.1, 1.0), (0.05878, 0.0809, -1.0), (0.05878, 0.0809, 1.0), (0.09511, 0.0309, -1.0), (0.09511, 0.0309, 1.0), (0.09511, -0.0309, -1.0), (0.09511, -0.0309, 1.0), (0.05878, -0.0809, -1.0), (0.05878, -0.0809, 1.0), (-8.742e-09, -0.1, -1.0), (-8.742e-09, -0.1, 1.0), (-0.05878, -0.0809, -1.0), (-0.05878, -0.0809, 1.0), (-0.09511, -0.0309, -1.0), (-0.09511, -0.0309, 1.0), (-0.09511, 0.0309, -1.0), (-0.09511, 0.0309, 1.0), (-0.05878, 0.0809, -1.0), (-0.05878, 0.0809, 1.0)], [], [(0, 1, 3, 2), (2, 3, 5, 4), (4, 5, 7, 6), (6, 7, 9, 8), (8, 9, 11, 10), (10, 11, 13, 12), (12, 13, 15, 14), (14, 15, 17, 16), (3, 1, 19, 17, 15, 13, 11, 9, 7, 5), (16, 17, 19, 18), (18, 19, 1, 0), (0, 2, 4, 6, 8, 10, 12, 14, 16, 18)])
me_cylinder_058.materials.append(mat_logsiding)
me_cylinder_058.use_remesh_preserve_volume = False
me_cylinder_058.use_remesh_preserve_attributes = False
me_cylinder_058.use_mirror_vertex_groups = False
me_cylinder_058.update()
me_cylinder_057 = bpy.data.meshes.new('Cylinder.057')
me_cylinder_057.from_pydata([(0.0, 0.1, -1.0), (0.0, 0.1, 1.0), (0.05878, 0.0809, -1.0), (0.05878, 0.0809, 1.0), (0.09511, 0.0309, -1.0), (0.09511, 0.0309, 1.0), (0.09511, -0.0309, -1.0), (0.09511, -0.0309, 1.0), (0.05878, -0.0809, -1.0), (0.05878, -0.0809, 1.0), (-8.742e-09, -0.1, -1.0), (-8.742e-09, -0.1, 1.0), (-0.05878, -0.0809, -1.0), (-0.05878, -0.0809, 1.0), (-0.09511, -0.0309, -1.0), (-0.09511, -0.0309, 1.0), (-0.09511, 0.0309, -1.0), (-0.09511, 0.0309, 1.0), (-0.05878, 0.0809, -1.0), (-0.05878, 0.0809, 1.0)], [], [(0, 1, 3, 2), (2, 3, 5, 4), (4, 5, 7, 6), (6, 7, 9, 8), (8, 9, 11, 10), (10, 11, 13, 12), (12, 13, 15, 14), (14, 15, 17, 16), (3, 1, 19, 17, 15, 13, 11, 9, 7, 5), (16, 17, 19, 18), (18, 19, 1, 0), (0, 2, 4, 6, 8, 10, 12, 14, 16, 18)])
me_cylinder_057.materials.append(mat_logsiding)
me_cylinder_057.use_remesh_preserve_volume = False
me_cylinder_057.use_remesh_preserve_attributes = False
me_cylinder_057.use_mirror_vertex_groups = False
me_cylinder_057.update()
me_cylinder_056 = bpy.data.meshes.new('Cylinder.056')
me_cylinder_056.from_pydata([(0.0, 0.1, -1.0), (0.0, 0.1, 1.0), (0.05878, 0.0809, -1.0), (0.05878, 0.0809, 1.0), (0.09511, 0.0309, -1.0), (0.09511, 0.0309, 1.0), (0.09511, -0.0309, -1.0), (0.09511, -0.0309, 1.0), (0.05878, -0.0809, -1.0), (0.05878, -0.0809, 1.0), (-8.742e-09, -0.1, -1.0), (-8.742e-09, -0.1, 1.0), (-0.05878, -0.0809, -1.0), (-0.05878, -0.0809, 1.0), (-0.09511, -0.0309, -1.0), (-0.09511, -0.0309, 1.0), (-0.09511, 0.0309, -1.0), (-0.09511, 0.0309, 1.0), (-0.05878, 0.0809, -1.0), (-0.05878, 0.0809, 1.0)], [], [(0, 1, 3, 2), (2, 3, 5, 4), (4, 5, 7, 6), (6, 7, 9, 8), (8, 9, 11, 10), (10, 11, 13, 12), (12, 13, 15, 14), (14, 15, 17, 16), (3, 1, 19, 17, 15, 13, 11, 9, 7, 5), (16, 17, 19, 18), (18, 19, 1, 0), (0, 2, 4, 6, 8, 10, 12, 14, 16, 18)])
me_cylinder_056.materials.append(mat_logsiding)
me_cylinder_056.use_remesh_preserve_volume = False
me_cylinder_056.use_remesh_preserve_attributes = False
me_cylinder_056.use_mirror_vertex_groups = False
me_cylinder_056.update()
me_cylinder_055 = bpy.data.meshes.new('Cylinder.055')
me_cylinder_055.from_pydata([(0.0, 0.1, -1.0), (0.0, 0.1, 1.0), (0.05878, 0.0809, -1.0), (0.05878, 0.0809, 1.0), (0.09511, 0.0309, -1.0), (0.09511, 0.0309, 1.0), (0.09511, -0.0309, -1.0), (0.09511, -0.0309, 1.0), (0.05878, -0.0809, -1.0), (0.05878, -0.0809, 1.0), (-8.742e-09, -0.1, -1.0), (-8.742e-09, -0.1, 1.0), (-0.05878, -0.0809, -1.0), (-0.05878, -0.0809, 1.0), (-0.09511, -0.0309, -1.0), (-0.09511, -0.0309, 1.0), (-0.09511, 0.0309, -1.0), (-0.09511, 0.0309, 1.0), (-0.05878, 0.0809, -1.0), (-0.05878, 0.0809, 1.0)], [], [(0, 1, 3, 2), (2, 3, 5, 4), (4, 5, 7, 6), (6, 7, 9, 8), (8, 9, 11, 10), (10, 11, 13, 12), (12, 13, 15, 14), (14, 15, 17, 16), (3, 1, 19, 17, 15, 13, 11, 9, 7, 5), (16, 17, 19, 18), (18, 19, 1, 0), (0, 2, 4, 6, 8, 10, 12, 14, 16, 18)])
me_cylinder_055.materials.append(mat_logsiding)
me_cylinder_055.use_remesh_preserve_volume = False
me_cylinder_055.use_remesh_preserve_attributes = False
me_cylinder_055.use_mirror_vertex_groups = False
me_cylinder_055.update()
me_cylinder_076 = bpy.data.meshes.new('Cylinder.076')
me_cylinder_076.from_pydata([(0.0, 0.1, -1.0), (0.0, 0.1, 1.0), (0.05878, 0.0809, -1.0), (0.05878, 0.0809, 1.0), (0.09511, 0.0309, -1.0), (0.09511, 0.0309, 1.0), (0.09511, -0.0309, -1.0), (0.09511, -0.0309, 1.0), (0.05878, -0.0809, -1.0), (0.05878, -0.0809, 1.0), (-8.742e-09, -0.1, -1.0), (-8.742e-09, -0.1, 1.0), (-0.05878, -0.0809, -1.0), (-0.05878, -0.0809, 1.0), (-0.09511, -0.0309, -1.0), (-0.09511, -0.0309, 1.0), (-0.09511, 0.0309, -1.0), (-0.09511, 0.0309, 1.0), (-0.05878, 0.0809, -1.0), (-0.05878, 0.0809, 1.0)], [], [(0, 1, 3, 2), (2, 3, 5, 4), (4, 5, 7, 6), (6, 7, 9, 8), (8, 9, 11, 10), (10, 11, 13, 12), (12, 13, 15, 14), (14, 15, 17, 16), (3, 1, 19, 17, 15, 13, 11, 9, 7, 5), (16, 17, 19, 18), (18, 19, 1, 0), (0, 2, 4, 6, 8, 10, 12, 14, 16, 18)])
me_cylinder_076.materials.append(mat_woodsupports)
me_cylinder_076.use_remesh_preserve_volume = False
me_cylinder_076.use_remesh_preserve_attributes = False
me_cylinder_076.use_mirror_vertex_groups = False
me_cylinder_076.update()
me_cylinder_079 = bpy.data.meshes.new('Cylinder.079')
me_cylinder_079.from_pydata([(0.0, 0.1, -1.0), (0.0, 0.1, 1.0), (0.05878, 0.0809, -1.0), (0.05878, 0.0809, 1.0), (0.09511, 0.0309, -1.0), (0.09511, 0.0309, 1.0), (0.09511, -0.0309, -1.0), (0.09511, -0.0309, 1.0), (0.05878, -0.0809, -1.0), (0.05878, -0.0809, 1.0), (-8.742e-09, -0.1, -1.0), (-8.742e-09, -0.1, 1.0), (-0.05878, -0.0809, -1.0), (-0.05878, -0.0809, 1.0), (-0.09511, -0.0309, -1.0), (-0.09511, -0.0309, 1.0), (-0.09511, 0.0309, -1.0), (-0.09511, 0.0309, 1.0), (-0.05878, 0.0809, -1.0), (-0.05878, 0.0809, 1.0)], [], [(0, 1, 3, 2), (2, 3, 5, 4), (4, 5, 7, 6), (6, 7, 9, 8), (8, 9, 11, 10), (10, 11, 13, 12), (12, 13, 15, 14), (14, 15, 17, 16), (3, 1, 19, 17, 15, 13, 11, 9, 7, 5), (16, 17, 19, 18), (18, 19, 1, 0), (0, 2, 4, 6, 8, 10, 12, 14, 16, 18)])
_ca = me_cylinder_079.color_attributes.new('Col', 'BYTE_COLOR', 'CORNER')
_ca.data.foreach_set('color', [1.0, 1.0, 1.0, 1.0, 1.0, 1.0, 1.0, 1.0, 1.0, 1.0, 1.0, 1.0, 1.0, 1.0, 1.0, 1.0, 1.0, 1.0, 1.0, 1.0, 1.0, 1.0, 1.0, 1.0, 1.0, 1.0, 1.0, 1.0, 1.0, 1.0, 1.0, 1.0, 1.0, 1.0, 1.0, 1.0, 1.0, 1.0, 1.0, 1.0, 1.0, 1.0, 1.0, 1.0, 1.0, 1.0, 1.0, 1.0, 1.0, 1.0, 1.0, 1.0, 1.0, 1.0, 1.0, 1.0, 1.0, 1.0, 1.0, 1.0, 1.0, 1.0, 1.0, 1.0, 1.0, 1.0, 1.0, 1.0, 1.0, 1.0, 1.0, 1.0, 1.0, 1.0, 1.0, 1.0, 1.0, 1.0, 1.0, 1.0, 1.0, 1.0, 1.0, 1.0, 1.0, 1.0, 1.0, 1.0, 1.0, 1.0, 1.0, 1.0, 1.0, 1.0, 1.0, 1.0, 1.0, 1.0, 1.0, 1.0, 1.0, 1.0, 1.0, 1.0, 1.0, 1.0, 1.0, 1.0, 1.0, 1.0, 1.0, 1.0, 1.0, 1.0, 1.0, 1.0, 1.0, 1.0, 1.0, 1.0, 1.0, 1.0, 1.0, 1.0, 1.0, 1.0, 1.0, 1.0, 1.0, 1.0, 1.0, 1.0, 1.0, 1.0, 1.0, 1.0, 1.0, 1.0, 1.0, 1.0, 1.0, 1.0, 1.0, 1.0, 1.0, 1.0, 1.0, 1.0, 1.0, 1.0, 1.0, 1.0, 1.0, 1.0, 1.0, 1.0, 1.0, 1.0, 1.0, 1.0, 1.0, 1.0, 1.0, 1.0, 1.0, 1.0, 1.0, 1.0, 1.0, 1.0, 1.0, 1.0, 1.0, 1.0, 1.0, 1.0, 1.0, 1.0, 1.0, 1.0, 1.0, 1.0, 1.0, 1.0, 1.0, 1.0, 1.0, 1.0, 1.0, 1.0, 1.0, 1.0, 1.0, 1.0, 1.0, 1.0, 1.0, 1.0, 1.0, 1.0, 1.0, 1.0, 1.0, 1.0, 1.0, 1.0, 1.0, 1.0, 1.0, 1.0, 1.0, 1.0, 1.0, 1.0, 1.0, 1.0, 1.0, 1.0, 1.0, 1.0, 1.0, 1.0, 1.0, 1.0, 1.0, 1.0, 1.0, 1.0, 1.0, 1.0, 1.0, 1.0, 1.0, 1.0, 1.0, 1.0, 1.0, 1.0, 1.0, 1.0])
me_cylinder_079.materials.append(mat_woodsupports)
me_cylinder_079.use_remesh_preserve_volume = False
me_cylinder_079.use_remesh_preserve_attributes = False
me_cylinder_079.use_mirror_vertex_groups = False
me_cylinder_079.update()
me_cylinder_081 = bpy.data.meshes.new('Cylinder.081')
me_cylinder_081.from_pydata([(0.0, 0.1, -1.0), (0.0, 0.1, 1.0), (0.05878, 0.0809, -1.0), (0.05878, 0.0809, 1.0), (0.09511, 0.0309, -1.0), (0.09511, 0.0309, 1.0), (0.09511, -0.0309, -1.0), (0.09511, -0.0309, 1.0), (0.05878, -0.0809, -1.0), (0.05878, -0.0809, 1.0), (-8.742e-09, -0.1, -1.0), (-8.742e-09, -0.1, 1.0), (-0.05878, -0.0809, -1.0), (-0.05878, -0.0809, 1.0), (-0.09511, -0.0309, -1.0), (-0.09511, -0.0309, 1.0), (-0.09511, 0.0309, -1.0), (-0.09511, 0.0309, 1.0), (-0.05878, 0.0809, -1.0), (-0.05878, 0.0809, 1.0)], [], [(0, 1, 3, 2), (2, 3, 5, 4), (4, 5, 7, 6), (6, 7, 9, 8), (8, 9, 11, 10), (10, 11, 13, 12), (12, 13, 15, 14), (14, 15, 17, 16), (3, 1, 19, 17, 15, 13, 11, 9, 7, 5), (16, 17, 19, 18), (18, 19, 1, 0), (0, 2, 4, 6, 8, 10, 12, 14, 16, 18)])
me_cylinder_081.materials.append(mat_logsiding)
me_cylinder_081.use_remesh_preserve_volume = False
me_cylinder_081.use_remesh_preserve_attributes = False
me_cylinder_081.use_mirror_vertex_groups = False
me_cylinder_081.update()
me_cylinder_083 = bpy.data.meshes.new('Cylinder.083')
me_cylinder_083.from_pydata([(0.0, 0.1, -1.0), (0.0, 0.1, 1.0), (0.05878, 0.0809, -1.0), (0.05878, 0.0809, 1.0), (0.09511, 0.0309, -1.0), (0.09511, 0.0309, 1.0), (0.09511, -0.0309, -1.0), (0.09511, -0.0309, 1.0), (0.05878, -0.0809, -1.0), (0.05878, -0.0809, 1.0), (-8.742e-09, -0.1, -1.0), (-8.742e-09, -0.1, 1.0), (-0.05878, -0.0809, -1.0), (-0.05878, -0.0809, 1.0), (-0.09511, -0.0309, -1.0), (-0.09511, -0.0309, 1.0), (-0.09511, 0.0309, -1.0), (-0.09511, 0.0309, 1.0), (-0.05878, 0.0809, -1.0), (-0.05878, 0.0809, 1.0)], [], [(0, 1, 3, 2), (2, 3, 5, 4), (4, 5, 7, 6), (6, 7, 9, 8), (8, 9, 11, 10), (10, 11, 13, 12), (12, 13, 15, 14), (14, 15, 17, 16), (3, 1, 19, 17, 15, 13, 11, 9, 7, 5), (16, 17, 19, 18), (18, 19, 1, 0), (0, 2, 4, 6, 8, 10, 12, 14, 16, 18)])
me_cylinder_083.materials.append(mat_woodsupports)
me_cylinder_083.use_remesh_preserve_volume = False
me_cylinder_083.use_remesh_preserve_attributes = False
me_cylinder_083.use_mirror_vertex_groups = False
me_cylinder_083.update()
me_cylinder_087 = bpy.data.meshes.new('Cylinder.087')
me_cylinder_087.from_pydata([(0.0, 0.1, -1.0), (0.0, 0.1, 1.0), (0.05878, 0.0809, -1.0), (0.05878, 0.0809, 1.0), (0.09511, 0.0309, -1.0), (0.09511, 0.0309, 1.0), (0.09511, -0.0309, -1.0), (0.09511, -0.0309, 1.0), (0.05878, -0.0809, -1.0), (0.05878, -0.0809, 1.0), (-8.742e-09, -0.1, -1.0), (-8.742e-09, -0.1, 1.0), (-0.05878, -0.0809, -1.0), (-0.05878, -0.0809, 1.0), (-0.09511, -0.0309, -1.0), (-0.09511, -0.0309, 1.0), (-0.09511, 0.0309, -1.0), (-0.09511, 0.0309, 1.0), (-0.05878, 0.0809, -1.0), (-0.05878, 0.0809, 1.0)], [], [(0, 1, 3, 2), (2, 3, 5, 4), (4, 5, 7, 6), (6, 7, 9, 8), (8, 9, 11, 10), (10, 11, 13, 12), (12, 13, 15, 14), (14, 15, 17, 16), (3, 1, 19, 17, 15, 13, 11, 9, 7, 5), (16, 17, 19, 18), (18, 19, 1, 0), (0, 2, 4, 6, 8, 10, 12, 14, 16, 18)])
me_cylinder_087.materials.append(mat_woodsupports)
me_cylinder_087.use_remesh_preserve_volume = False
me_cylinder_087.use_remesh_preserve_attributes = False
me_cylinder_087.use_mirror_vertex_groups = False
me_cylinder_087.update()
me_cylinder_086 = bpy.data.meshes.new('Cylinder.086')
me_cylinder_086.from_pydata([(0.0, 0.1, -1.0), (0.0, 0.1, 1.0), (0.05878, 0.0809, -1.0), (0.05878, 0.0809, 1.0), (0.09511, 0.0309, -1.0), (0.09511, 0.0309, 1.0), (0.09511, -0.0309, -1.0), (0.09511, -0.0309, 1.0), (0.05878, -0.0809, -1.0), (0.05878, -0.0809, 1.0), (-8.742e-09, -0.1, -1.0), (-8.742e-09, -0.1, 1.0), (-0.05878, -0.0809, -1.0), (-0.05878, -0.0809, 1.0), (-0.09511, -0.0309, -1.0), (-0.09511, -0.0309, 1.0), (-0.09511, 0.0309, -1.0), (-0.09511, 0.0309, 1.0), (-0.05878, 0.0809, -1.0), (-0.05878, 0.0809, 1.0)], [], [(0, 1, 3, 2), (2, 3, 5, 4), (4, 5, 7, 6), (6, 7, 9, 8), (8, 9, 11, 10), (10, 11, 13, 12), (12, 13, 15, 14), (14, 15, 17, 16), (3, 1, 19, 17, 15, 13, 11, 9, 7, 5), (16, 17, 19, 18), (18, 19, 1, 0), (0, 2, 4, 6, 8, 10, 12, 14, 16, 18)])
me_cylinder_086.materials.append(mat_woodsupports)
me_cylinder_086.use_remesh_preserve_volume = False
me_cylinder_086.use_remesh_preserve_attributes = False
me_cylinder_086.use_mirror_vertex_groups = False
me_cylinder_086.update()
me_cylinder_085 = bpy.data.meshes.new('Cylinder.085')
me_cylinder_085.from_pydata([(0.0, 0.1, -1.0), (0.0, 0.1, 1.0), (0.05878, 0.0809, -1.0), (0.05878, 0.0809, 1.0), (0.09511, 0.0309, -1.0), (0.09511, 0.0309, 1.0), (0.09511, -0.0309, -1.0), (0.09511, -0.0309, 1.0), (0.05878, -0.0809, -1.0), (0.05878, -0.0809, 1.0), (-8.742e-09, -0.1, -1.0), (-8.742e-09, -0.1, 1.0), (-0.05878, -0.0809, -1.0), (-0.05878, -0.0809, 1.0), (-0.09511, -0.0309, -1.0), (-0.09511, -0.0309, 1.0), (-0.09511, 0.0309, -1.0), (-0.09511, 0.0309, 1.0), (-0.05878, 0.0809, -1.0), (-0.05878, 0.0809, 1.0)], [], [(0, 1, 3, 2), (2, 3, 5, 4), (4, 5, 7, 6), (6, 7, 9, 8), (8, 9, 11, 10), (10, 11, 13, 12), (12, 13, 15, 14), (14, 15, 17, 16), (3, 1, 19, 17, 15, 13, 11, 9, 7, 5), (16, 17, 19, 18), (18, 19, 1, 0), (0, 2, 4, 6, 8, 10, 12, 14, 16, 18)])
me_cylinder_085.materials.append(mat_woodsupports)
me_cylinder_085.use_remesh_preserve_volume = False
me_cylinder_085.use_remesh_preserve_attributes = False
me_cylinder_085.use_mirror_vertex_groups = False
me_cylinder_085.update()
me_cube_002 = bpy.data.meshes.new('Cube.002')
me_cube_002.from_pydata([(-1.0, -1.0, -1.0), (-1.0, -1.0, 1.0), (-1.0, 1.0, -1.0), (-1.0, 1.0, 1.0), (1.0, -1.0, -1.0), (1.0, -1.0, 1.0), (1.0, 1.0, -1.0), (1.0, 1.0, 1.0)], [], [(0, 1, 3, 2), (2, 3, 7, 6), (6, 7, 5, 4), (4, 5, 1, 0), (2, 6, 4, 0), (7, 3, 1, 5)])
me_cube_002.materials.append(mat_woodroofplane)
me_cube_002.use_remesh_preserve_volume = False
me_cube_002.use_remesh_preserve_attributes = False
me_cube_002.use_mirror_vertex_groups = False
me_cube_002.update()
me_cube_003 = bpy.data.meshes.new('Cube.003')
me_cube_003.from_pydata([(-1.0, -1.0, -1.0), (-1.0, -1.0, 1.0), (-1.0, 1.0, -1.0), (-1.0, 1.0, 1.0), (1.0, -1.0, -1.0), (1.0, -1.0, 1.0), (1.0, 1.0, -1.0), (1.0, 1.0, 1.0)], [], [(0, 1, 3, 2), (2, 3, 7, 6), (6, 7, 5, 4), (4, 5, 1, 0), (2, 6, 4, 0), (7, 3, 1, 5)])
me_cube_003.materials.append(mat_woodroofplane)
me_cube_003.use_remesh_preserve_volume = False
me_cube_003.use_remesh_preserve_attributes = False
me_cube_003.use_mirror_vertex_groups = False
me_cube_003.update()
me_cylinder_089 = bpy.data.meshes.new('Cylinder.089')
me_cylinder_089.from_pydata([(0.0, 0.1, -1.0), (0.0, 0.1, 1.0), (0.05878, 0.0809, -1.0), (0.05878, 0.0809, 1.0), (0.09511, 0.0309, -1.0), (0.09511, 0.0309, 1.0), (0.09511, -0.0309, -1.0), (0.09511, -0.0309, 1.0), (0.05878, -0.0809, -1.0), (0.05878, -0.0809, 1.0), (-8.742e-09, -0.1, -1.0), (-8.742e-09, -0.1, 1.0), (-0.05878, -0.0809, -1.0), (-0.05878, -0.0809, 1.0), (-0.09511, -0.0309, -1.0), (-0.09511, -0.0309, 1.0), (-0.09511, 0.0309, -1.0), (-0.09511, 0.0309, 1.0), (-0.05878, 0.0809, -1.0), (-0.05878, 0.0809, 1.0)], [], [(0, 1, 3, 2), (2, 3, 5, 4), (4, 5, 7, 6), (6, 7, 9, 8), (8, 9, 11, 10), (10, 11, 13, 12), (12, 13, 15, 14), (14, 15, 17, 16), (3, 1, 19, 17, 15, 13, 11, 9, 7, 5), (16, 17, 19, 18), (18, 19, 1, 0), (0, 2, 4, 6, 8, 10, 12, 14, 16, 18)])
me_cylinder_089.materials.append(mat_woodsupports)
me_cylinder_089.use_remesh_preserve_volume = False
me_cylinder_089.use_remesh_preserve_attributes = False
me_cylinder_089.use_mirror_vertex_groups = False
me_cylinder_089.update()
me_cylinder_088 = bpy.data.meshes.new('Cylinder.088')
me_cylinder_088.from_pydata([(0.0, 0.1, -1.0), (0.0, 0.1, 1.0), (0.05878, 0.0809, -1.0), (0.05878, 0.0809, 1.0), (0.09511, 0.0309, -1.0), (0.09511, 0.0309, 1.0), (0.09511, -0.0309, -1.0), (0.09511, -0.0309, 1.0), (0.05878, -0.0809, -1.0), (0.05878, -0.0809, 1.0), (-8.742e-09, -0.1, -1.0), (-8.742e-09, -0.1, 1.0), (-0.05878, -0.0809, -1.0), (-0.05878, -0.0809, 1.0), (-0.09511, -0.0309, -1.0), (-0.09511, -0.0309, 1.0), (-0.09511, 0.0309, -1.0), (-0.09511, 0.0309, 1.0), (-0.05878, 0.0809, -1.0), (-0.05878, 0.0809, 1.0)], [], [(0, 1, 3, 2), (2, 3, 5, 4), (4, 5, 7, 6), (6, 7, 9, 8), (8, 9, 11, 10), (10, 11, 13, 12), (12, 13, 15, 14), (14, 15, 17, 16), (3, 1, 19, 17, 15, 13, 11, 9, 7, 5), (16, 17, 19, 18), (18, 19, 1, 0), (0, 2, 4, 6, 8, 10, 12, 14, 16, 18)])
me_cylinder_088.materials.append(mat_woodsupports)
me_cylinder_088.use_remesh_preserve_volume = False
me_cylinder_088.use_remesh_preserve_attributes = False
me_cylinder_088.use_mirror_vertex_groups = False
me_cylinder_088.update()
me_cylinder_090 = bpy.data.meshes.new('Cylinder.090')
me_cylinder_090.from_pydata([(0.0, 0.1, -1.0), (0.0, 0.1, 1.0), (0.05878, 0.0809, -1.0), (0.05878, 0.0809, 1.0), (0.09511, 0.0309, -1.0), (0.09511, 0.0309, 1.0), (0.09511, -0.0309, -1.0), (0.09511, -0.0309, 1.0), (0.05878, -0.0809, -1.0), (0.05878, -0.0809, 1.0), (-8.742e-09, -0.1, -1.0), (-8.742e-09, -0.1, 1.0), (-0.05878, -0.0809, -1.0), (-0.05878, -0.0809, 1.0), (-0.09511, -0.0309, -1.0), (-0.09511, -0.0309, 1.0), (-0.09511, 0.0309, -1.0), (-0.09511, 0.0309, 1.0), (-0.05878, 0.0809, -1.0), (-0.05878, 0.0809, 1.0)], [], [(0, 1, 3, 2), (2, 3, 5, 4), (4, 5, 7, 6), (6, 7, 9, 8), (8, 9, 11, 10), (10, 11, 13, 12), (12, 13, 15, 14), (14, 15, 17, 16), (3, 1, 19, 17, 15, 13, 11, 9, 7, 5), (16, 17, 19, 18), (18, 19, 1, 0), (0, 2, 4, 6, 8, 10, 12, 14, 16, 18)])
me_cylinder_090.materials.append(mat_logsiding)
me_cylinder_090.use_remesh_preserve_volume = False
me_cylinder_090.use_remesh_preserve_attributes = False
me_cylinder_090.use_mirror_vertex_groups = False
me_cylinder_090.update()
me_cylinder_091 = bpy.data.meshes.new('Cylinder.091')
me_cylinder_091.from_pydata([(0.0, 0.1, -1.0), (0.0, 0.1, 1.0), (0.05878, 0.0809, -1.0), (0.05878, 0.0809, 1.0), (0.09511, 0.0309, -1.0), (0.09511, 0.0309, 1.0), (0.09511, -0.0309, -1.0), (0.09511, -0.0309, 1.0), (0.05878, -0.0809, -1.0), (0.05878, -0.0809, 1.0), (-8.742e-09, -0.1, -1.0), (-8.742e-09, -0.1, 1.0), (-0.05878, -0.0809, -1.0), (-0.05878, -0.0809, 1.0), (-0.09511, -0.0309, -1.0), (-0.09511, -0.0309, 1.0), (-0.09511, 0.0309, -1.0), (-0.09511, 0.0309, 1.0), (-0.05878, 0.0809, -1.0), (-0.05878, 0.0809, 1.0)], [], [(0, 1, 3, 2), (2, 3, 5, 4), (4, 5, 7, 6), (6, 7, 9, 8), (8, 9, 11, 10), (10, 11, 13, 12), (12, 13, 15, 14), (14, 15, 17, 16), (3, 1, 19, 17, 15, 13, 11, 9, 7, 5), (16, 17, 19, 18), (18, 19, 1, 0), (0, 2, 4, 6, 8, 10, 12, 14, 16, 18)])
me_cylinder_091.materials.append(mat_logsiding)
me_cylinder_091.use_remesh_preserve_volume = False
me_cylinder_091.use_remesh_preserve_attributes = False
me_cylinder_091.use_mirror_vertex_groups = False
me_cylinder_091.update()
me_plane_002 = bpy.data.meshes.new('Plane.002')
me_plane_002.from_pydata([(-2.098, -2.197, 5.234e-08), (2.191, -2.191, 5.205e-08), (-2.086, 2.086, -4.747e-08)], [], [(1, 0, 2)])
me_plane_002.materials.append(mat_woodplaneside)
me_plane_002.use_remesh_preserve_volume = False
me_plane_002.use_remesh_preserve_attributes = False
me_plane_002.use_mirror_vertex_groups = False
me_plane_002.update()
me_cylinder_092 = bpy.data.meshes.new('Cylinder.092')
me_cylinder_092.from_pydata([(0.0, 0.1, -1.0), (0.0, 0.1, 1.0), (0.05878, 0.0809, -1.0), (0.05878, 0.0809, 1.0), (0.09511, 0.0309, -1.0), (0.09511, 0.0309, 1.0), (0.09511, -0.0309, -1.0), (0.09511, -0.0309, 1.0), (0.05878, -0.0809, -1.0), (0.05878, -0.0809, 1.0), (-8.742e-09, -0.1, -1.0), (-8.742e-09, -0.1, 1.0), (-0.05878, -0.0809, -1.0), (-0.05878, -0.0809, 1.0), (-0.09511, -0.0309, -1.0), (-0.09511, -0.0309, 1.0), (-0.09511, 0.0309, -1.0), (-0.09511, 0.0309, 1.0), (-0.05878, 0.0809, -1.0), (-0.05878, 0.0809, 1.0)], [], [(0, 1, 3, 2), (2, 3, 5, 4), (4, 5, 7, 6), (6, 7, 9, 8), (8, 9, 11, 10), (10, 11, 13, 12), (12, 13, 15, 14), (14, 15, 17, 16), (3, 1, 19, 17, 15, 13, 11, 9, 7, 5), (16, 17, 19, 18), (18, 19, 1, 0), (0, 2, 4, 6, 8, 10, 12, 14, 16, 18)])
me_cylinder_092.materials.append(mat_woodsupports)
me_cylinder_092.use_remesh_preserve_volume = False
me_cylinder_092.use_remesh_preserve_attributes = False
me_cylinder_092.use_mirror_vertex_groups = False
me_cylinder_092.update()
me_cylinder_093 = bpy.data.meshes.new('Cylinder.093')
me_cylinder_093.from_pydata([(0.0, 0.1, -1.0), (0.0, 0.1, 1.0), (0.05878, 0.0809, -1.0), (0.05878, 0.0809, 1.0), (0.09511, 0.0309, -1.0), (0.09511, 0.0309, 1.0), (0.09511, -0.0309, -1.0), (0.09511, -0.0309, 1.0), (0.05878, -0.0809, -1.0), (0.05878, -0.0809, 1.0), (-8.742e-09, -0.1, -1.0), (-8.742e-09, -0.1, 1.0), (-0.05878, -0.0809, -1.0), (-0.05878, -0.0809, 1.0), (-0.09511, -0.0309, -1.0), (-0.09511, -0.0309, 1.0), (-0.09511, 0.0309, -1.0), (-0.09511, 0.0309, 1.0), (-0.05878, 0.0809, -1.0), (-0.05878, 0.0809, 1.0)], [], [(0, 1, 3, 2), (2, 3, 5, 4), (4, 5, 7, 6), (6, 7, 9, 8), (8, 9, 11, 10), (10, 11, 13, 12), (12, 13, 15, 14), (14, 15, 17, 16), (3, 1, 19, 17, 15, 13, 11, 9, 7, 5), (16, 17, 19, 18), (18, 19, 1, 0), (0, 2, 4, 6, 8, 10, 12, 14, 16, 18)])
me_cylinder_093.materials.append(mat_woodsupports)
me_cylinder_093.use_remesh_preserve_volume = False
me_cylinder_093.use_remesh_preserve_attributes = False
me_cylinder_093.use_mirror_vertex_groups = False
me_cylinder_093.update()
me_cylinder_094 = bpy.data.meshes.new('Cylinder.094')
me_cylinder_094.from_pydata([(0.0, 0.1, -1.0), (0.0, 0.1, 1.0), (0.05878, 0.0809, -1.0), (0.05878, 0.0809, 1.0), (0.09511, 0.0309, -1.0), (0.09511, 0.0309, 1.0), (0.09511, -0.0309, -1.0), (0.09511, -0.0309, 1.0), (0.05878, -0.0809, -1.0), (0.05878, -0.0809, 1.0), (-8.742e-09, -0.1, -1.0), (-8.742e-09, -0.1, 1.0), (-0.05878, -0.0809, -1.0), (-0.05878, -0.0809, 1.0), (-0.09511, -0.0309, -1.0), (-0.09511, -0.0309, 1.0), (-0.09511, 0.0309, -1.0), (-0.09511, 0.0309, 1.0), (-0.05878, 0.0809, -1.0), (-0.05878, 0.0809, 1.0)], [], [(0, 1, 3, 2), (2, 3, 5, 4), (4, 5, 7, 6), (6, 7, 9, 8), (8, 9, 11, 10), (10, 11, 13, 12), (12, 13, 15, 14), (14, 15, 17, 16), (3, 1, 19, 17, 15, 13, 11, 9, 7, 5), (16, 17, 19, 18), (18, 19, 1, 0), (0, 2, 4, 6, 8, 10, 12, 14, 16, 18)])
me_cylinder_094.materials.append(mat_woodsupports)
me_cylinder_094.use_remesh_preserve_volume = False
me_cylinder_094.use_remesh_preserve_attributes = False
me_cylinder_094.use_mirror_vertex_groups = False
me_cylinder_094.update()
me_cube_006 = bpy.data.meshes.new('Cube.006')
me_cube_006.from_pydata([(-1.0, -1.0, -1.0), (-1.0, -1.0, 1.0), (-1.0, 1.0, -1.0), (-1.0, 1.0, 1.0), (1.0, -1.0, -1.0), (1.0, -1.0, 1.0), (1.0, 1.0, -1.0), (1.0, 1.0, 1.0)], [], [(0, 1, 3, 2), (2, 3, 7, 6), (6, 7, 5, 4), (4, 5, 1, 0), (2, 6, 4, 0), (7, 3, 1, 5)])
me_cube_006.materials.append(mat_doorhandle)
me_cube_006.use_remesh_preserve_volume = False
me_cube_006.use_remesh_preserve_attributes = False
me_cube_006.use_mirror_vertex_groups = False
me_cube_006.update()

# ---- objects
ob_sun = bpy.data.objects.new('Sun', light_sun)
ob_cube = bpy.data.objects.new('Cube', me_cube_005)
ob_plane = bpy.data.objects.new('Plane', me_plane_001)
ob_cylinder_007 = bpy.data.objects.new('Cylinder.007', me_cylinder_010)
ob_cylinder_009 = bpy.data.objects.new('Cylinder.009', me_cylinder_012)
ob_cylinder_008 = bpy.data.objects.new('Cylinder.008', me_cylinder_011)
ob_cylinder_011 = bpy.data.objects.new('Cylinder.011', me_cylinder_014)
ob_cylinder_010 = bpy.data.objects.new('Cylinder.010', me_cylinder_013)
ob_cylinder_016 = bpy.data.objects.new('Cylinder.016', me_cylinder_019)
ob_cylinder_015 = bpy.data.objects.new('Cylinder.015', me_cylinder_018)
ob_cylinder_014 = bpy.data.objects.new('Cylinder.014', me_cylinder_017)
ob_cylinder_013 = bpy.data.objects.new('Cylinder.013', me_cylinder_016)
ob_cylinder_012 = bpy.data.objects.new('Cylinder.012', me_cylinder_015)
ob_cylinder_032 = bpy.data.objects.new('Cylinder.032', me_cylinder_046)
ob_cylinder_031 = bpy.data.objects.new('Cylinder.031', me_cylinder_046)
ob_cylinder_030 = bpy.data.objects.new('Cylinder.030', me_cylinder_046)
ob_cylinder_029 = bpy.data.objects.new('Cylinder.029', me_cylinder_046)
ob_cylinder_028 = bpy.data.objects.new('Cylinder.028', me_cylinder_046)
ob_cylinder_070 = bpy.data.objects.new('Cylinder.070', me_cylinder_073)
ob_cylinder_067 = bpy.data.objects.new('Cylinder.067', me_cylinder_070)
ob_cylinder_066 = bpy.data.objects.new('Cylinder.066', me_cylinder_069)
ob_cylinder_065 = bpy.data.objects.new('Cylinder.065', me_cylinder_068)
ob_cylinder_064 = bpy.data.objects.new('Cylinder.064', me_cylinder_067)
ob_cylinder_063 = bpy.data.objects.new('Cylinder.063', me_cylinder_066)
ob_cylinder_062 = bpy.data.objects.new('Cylinder.062', me_cylinder_065)
ob_cylinder_061 = bpy.data.objects.new('Cylinder.061', me_cylinder_064)
ob_cylinder_060 = bpy.data.objects.new('Cylinder.060', me_cylinder_063)
ob_cylinder_059 = bpy.data.objects.new('Cylinder.059', me_cylinder_062)
ob_cylinder_058 = bpy.data.objects.new('Cylinder.058', me_cylinder_061)
ob_cylinder_057 = bpy.data.objects.new('Cylinder.057', me_cylinder_060)
ob_cylinder_056 = bpy.data.objects.new('Cylinder.056', me_cylinder_059)
ob_cylinder_055 = bpy.data.objects.new('Cylinder.055', me_cylinder_058)
ob_cylinder_054 = bpy.data.objects.new('Cylinder.054', me_cylinder_057)
ob_cylinder_053 = bpy.data.objects.new('Cylinder.053', me_cylinder_056)
ob_cylinder_052 = bpy.data.objects.new('Cylinder.052', me_cylinder_055)
ob_cylinder_043 = bpy.data.objects.new('Cylinder.043', me_cylinder_046)
ob_cylinder_042 = bpy.data.objects.new('Cylinder.042', me_cylinder_046)
ob_cylinder_041 = bpy.data.objects.new('Cylinder.041', me_cylinder_046)
ob_cylinder_040 = bpy.data.objects.new('Cylinder.040', me_cylinder_046)
ob_cylinder_039 = bpy.data.objects.new('Cylinder.039', me_cylinder_046)
ob_cylinder_038 = bpy.data.objects.new('Cylinder.038', me_cylinder_046)
ob_cylinder_037 = bpy.data.objects.new('Cylinder.037', me_cylinder_046)
ob_cylinder_036 = bpy.data.objects.new('Cylinder.036', me_cylinder_046)
ob_cylinder_073 = bpy.data.objects.new('Cylinder.073', me_cylinder_076)
ob_cylinder_076 = bpy.data.objects.new('Cylinder.076', me_cylinder_079)
ob_cylinder_093 = bpy.data.objects.new('Cylinder.093', me_cylinder_081)
ob_cylinder_092 = bpy.data.objects.new('Cylinder.092', me_cylinder_081)
ob_cylinder_091 = bpy.data.objects.new('Cylinder.091', me_cylinder_081)
ob_cylinder_090 = bpy.data.objects.new('Cylinder.090', me_cylinder_081)
ob_cylinder_089 = bpy.data.objects.new('Cylinder.089', me_cylinder_081)
ob_cylinder_085 = bpy.data.objects.new('Cylinder.085', me_cylinder_081)
ob_cylinder_084 = bpy.data.objects.new('Cylinder.084', me_cylinder_081)
ob_cylinder_083 = bpy.data.objects.new('Cylinder.083', me_cylinder_081)
ob_cylinder_082 = bpy.data.objects.new('Cylinder.082', me_cylinder_081)
ob_cylinder_081 = bpy.data.objects.new('Cylinder.081', me_cylinder_081)
ob_cylinder_080 = bpy.data.objects.new('Cylinder.080', me_cylinder_081)
ob_cylinder_079 = bpy.data.objects.new('Cylinder.079', me_cylinder_081)
ob_cylinder_078 = bpy.data.objects.new('Cylinder.078', me_cylinder_081)
ob_cylinder_001 = bpy.data.objects.new('Cylinder.001', me_cylinder_083)
ob_cylinder_005 = bpy.data.objects.new('Cylinder.005', me_cylinder_087)
ob_cylinder_004 = bpy.data.objects.new('Cylinder.004', me_cylinder_086)
ob_cylinder_003 = bpy.data.objects.new('Cylinder.003', me_cylinder_085)
ob_cube_001 = bpy.data.objects.new('Cube.001', me_cube_002)
ob_cube_000 = bpy.data.objects.new('Cube.000', me_cube_003)
ob_cylinder_002 = bpy.data.objects.new('Cylinder.002', me_cylinder_089)
ob_cylinder_000 = bpy.data.objects.new('Cylinder.000', me_cylinder_088)
ob_cylinder_006 = bpy.data.objects.new('Cylinder.006', me_cylinder_090)
ob_cylinder_017 = bpy.data.objects.new('Cylinder.017', me_cylinder_091)
ob_plane_001 = bpy.data.objects.new('Plane.001', me_plane_002)
ob_cylinder_018 = bpy.data.objects.new('Cylinder.018', me_cylinder_092)
ob_cylinder_019 = bpy.data.objects.new('Cylinder.019', me_cylinder_093)
ob_cylinder_020 = bpy.data.objects.new('Cylinder.020', me_cylinder_094)
ob_cube_002 = bpy.data.objects.new('Cube.002', me_cube_006)

# ---- transforms, parenting, visibility, modifiers, constraints
ob_sun.location = (-5.058, -1.964, 8.197)
ob_sun.lineart.crease_threshold = 0.0
ob_cube.location = (0.02775, -2.948, 0.7038)
ob_cube.scale = (0.5705, 0.1, 0.7066)
ob_cube.lineart.crease_threshold = 0.0
ob_plane.location = (0.04443, 2.935, 3.153)
ob_plane.rotation_euler = (1.571, 2.356, 0.0)
ob_plane.lineart.crease_threshold = 0.0
ob_cylinder_007.location = (2.914, -0.001058, 0.1029)
ob_cylinder_007.rotation_euler = (1.571, 1.571, 0.0)
ob_cylinder_007.scale = (1.5, 1.5, 2.9)
ob_cylinder_007.lineart.crease_threshold = 0.0
ob_cylinder_009.location = (2.914, -0.001058, 0.5869)
ob_cylinder_009.rotation_euler = (1.571, 1.571, 0.0)
ob_cylinder_009.scale = (1.5, 1.5, 2.9)
ob_cylinder_009.lineart.crease_threshold = 0.0
ob_cylinder_008.location = (2.914, -0.001058, 0.3215)
ob_cylinder_008.rotation_euler = (1.571, 1.571, 0.0)
ob_cylinder_008.scale = (1.5, 1.5, 2.9)
ob_cylinder_008.lineart.crease_threshold = 0.0
ob_cylinder_011.location = (2.914, -0.001058, 1.063)
ob_cylinder_011.rotation_euler = (1.571, 1.571, 0.0)
ob_cylinder_011.scale = (1.5, 1.5, 2.9)
ob_cylinder_011.lineart.crease_threshold = 0.0
ob_cylinder_010.location = (2.914, -0.001058, 0.7974)
ob_cylinder_010.rotation_euler = (1.571, 1.571, 0.0)
ob_cylinder_010.scale = (1.5, 1.5, 2.9)
ob_cylinder_010.lineart.crease_threshold = 0.0
ob_cylinder_016.location = (-2.92, -0.001058, 0.1029)
ob_cylinder_016.rotation_euler = (1.571, 1.571, 0.0)
ob_cylinder_016.scale = (1.5, 1.5, 2.9)
ob_cylinder_016.lineart.crease_threshold = 0.0
ob_cylinder_015.location = (-2.92, -0.001058, 0.3215)
ob_cylinder_015.rotation_euler = (1.571, 1.571, 0.0)
ob_cylinder_015.scale = (1.5, 1.5, 2.9)
ob_cylinder_015.lineart.crease_threshold = 0.0
ob_cylinder_014.location = (-2.92, -0.001058, 0.5869)
ob_cylinder_014.rotation_euler = (1.571, 1.571, 0.0)
ob_cylinder_014.scale = (1.5, 1.5, 2.9)
ob_cylinder_014.lineart.crease_threshold = 0.0
ob_cylinder_013.location = (-2.92, -0.001058, 0.7974)
ob_cylinder_013.rotation_euler = (1.571, 1.571, 0.0)
ob_cylinder_013.scale = (1.5, 1.5, 2.9)
ob_cylinder_013.lineart.crease_threshold = 0.0
ob_cylinder_012.location = (-2.92, -0.001058, 1.063)
ob_cylinder_012.rotation_euler = (1.571, 1.571, 0.0)
ob_cylinder_012.scale = (1.5, 1.5, 2.9)
ob_cylinder_012.lineart.crease_threshold = 0.0
ob_cylinder_032.location = (-0.002933, 2.884, 0.1029)
ob_cylinder_032.rotation_euler = (3.142, 1.571, 0.0)
ob_cylinder_032.scale = (1.5, 1.5, 2.969)
ob_cylinder_032.lineart.crease_threshold = 0.0
ob_cylinder_031.location = (-0.002933, 2.884, 0.3215)
ob_cylinder_031.rotation_euler = (3.142, 1.571, 0.0)
ob_cylinder_031.scale = (1.5, 1.5, 2.969)
ob_cylinder_031.lineart.crease_threshold = 0.0
ob_cylinder_030.location = (-0.002933, 2.884, 0.5869)
ob_cylinder_030.rotation_euler = (3.142, 1.571, 0.0)
ob_cylinder_030.scale = (1.5, 1.5, 2.969)
ob_cylinder_030.lineart.crease_threshold = 0.0
ob_cylinder_029.location = (-0.002933, 2.884, 0.7974)
ob_cylinder_029.rotation_euler = (3.142, 1.571, 0.0)
ob_cylinder_029.scale = (1.5, 1.5, 2.969)
ob_cylinder_029.lineart.crease_threshold = 0.0
ob_cylinder_028.location = (-0.002933, 2.884, 1.063)
ob_cylinder_028.rotation_euler = (3.142, 1.571, 0.0)
ob_cylinder_028.scale = (1.5, 1.5, 2.969)
ob_cylinder_028.lineart.crease_threshold = 0.0
ob_cylinder_070.location = (3.03, 2.989, 1.605)
ob_cylinder_070.scale = (1.25, 1.25, 1.609)
ob_cylinder_070.lineart.crease_threshold = 0.0
ob_cylinder_067.location = (2.914, -0.001058, 1.613)
ob_cylinder_067.rotation_euler = (1.571, 1.571, 0.0)
ob_cylinder_067.scale = (1.5, 1.5, 2.9)
ob_cylinder_067.lineart.crease_threshold = 0.0
ob_cylinder_066.location = (2.914, -0.001058, 1.347)
ob_cylinder_066.rotation_euler = (1.571, 1.571, 0.0)
ob_cylinder_066.scale = (1.5, 1.5, 2.9)
ob_cylinder_066.lineart.crease_threshold = 0.0
ob_cylinder_065.location = (2.914, -0.001058, 1.82)
ob_cylinder_065.rotation_euler = (1.571, 1.571, 0.0)
ob_cylinder_065.scale = (1.5, 1.5, 2.9)
ob_cylinder_065.lineart.crease_threshold = 0.0
ob_cylinder_064.location = (2.914, -0.001058, 2.085)
ob_cylinder_064.rotation_euler = (1.571, 1.571, 0.0)
ob_cylinder_064.scale = (1.5, 1.5, 2.9)
ob_cylinder_064.lineart.crease_threshold = 0.0
ob_cylinder_063.location = (2.914, -0.001058, 2.304)
ob_cylinder_063.rotation_euler = (1.571, 1.571, 0.0)
ob_cylinder_063.scale = (1.5, 1.5, 2.9)
ob_cylinder_063.lineart.crease_threshold = 0.0
ob_cylinder_062.location = (2.914, -0.001058, 2.569)
ob_cylinder_062.rotation_euler = (1.571, 1.571, 0.0)
ob_cylinder_062.scale = (1.5, 1.5, 2.9)
ob_cylinder_062.lineart.crease_threshold = 0.0
ob_cylinder_061.location = (2.914, -0.001058, 2.78)
ob_cylinder_061.rotation_euler = (1.571, 1.571, 0.0)
ob_cylinder_061.scale = (1.5, 1.5, 2.9)
ob_cylinder_061.lineart.crease_threshold = 0.0
ob_cylinder_060.location = (2.914, 0.0, 3.045)
ob_cylinder_060.rotation_euler = (1.571, 1.571, 0.0)
ob_cylinder_060.scale = (1.5, 1.5, 2.9)
ob_cylinder_060.lineart.crease_threshold = 0.0
ob_cylinder_059.location = (-2.92, -0.001058, 3.045)
ob_cylinder_059.rotation_euler = (1.571, 1.571, 0.0)
ob_cylinder_059.scale = (1.5, 1.5, 2.9)
ob_cylinder_059.lineart.crease_threshold = 0.0
ob_cylinder_058.location = (-2.92, -0.001058, 2.78)
ob_cylinder_058.rotation_euler = (1.571, 1.571, 0.0)
ob_cylinder_058.scale = (1.5, 1.5, 2.9)
ob_cylinder_058.lineart.crease_threshold = 0.0
ob_cylinder_057.location = (-2.92, -0.001058, 2.569)
ob_cylinder_057.rotation_euler = (1.571, 1.571, 0.0)
ob_cylinder_057.scale = (1.5, 1.5, 2.9)
ob_cylinder_057.lineart.crease_threshold = 0.0
ob_cylinder_056.location = (-2.92, -0.001058, 2.304)
ob_cylinder_056.rotation_euler = (1.571, 1.571, 0.0)
ob_cylinder_056.scale = (1.5, 1.5, 2.9)
ob_cylinder_056.lineart.crease_threshold = 0.0
ob_cylinder_055.location = (-2.92, -0.001058, 2.085)
ob_cylinder_055.rotation_euler = (1.571, 1.571, 0.0)
ob_cylinder_055.scale = (1.5, 1.5, 2.9)
ob_cylinder_055.lineart.crease_threshold = 0.0
ob_cylinder_054.location = (-2.92, -0.001058, 1.82)
ob_cylinder_054.rotation_euler = (1.571, 1.571, 0.0)
ob_cylinder_054.scale = (1.5, 1.5, 2.9)
ob_cylinder_054.lineart.crease_threshold = 0.0
ob_cylinder_053.location = (-2.92, -0.001058, 1.347)
ob_cylinder_053.rotation_euler = (1.571, 1.571, 0.0)
ob_cylinder_053.scale = (1.5, 1.5, 2.9)
ob_cylinder_053.lineart.crease_threshold = 0.0
ob_cylinder_052.location = (-2.92, -0.001058, 1.613)
ob_cylinder_052.rotation_euler = (1.571, 1.571, 0.0)
ob_cylinder_052.scale = (1.5, 1.5, 2.9)
ob_cylinder_052.lineart.crease_threshold = 0.0
ob_cylinder_043.location = (-0.002933, 2.884, 3.045)
ob_cylinder_043.rotation_euler = (3.142, 1.571, 0.0)
ob_cylinder_043.scale = (1.5, 1.5, 2.969)
ob_cylinder_043.lineart.crease_threshold = 0.0
ob_cylinder_042.location = (-0.002933, 2.884, 2.78)
ob_cylinder_042.rotation_euler = (3.142, 1.571, 0.0)
ob_cylinder_042.scale = (1.5, 1.5, 2.969)
ob_cylinder_042.lineart.crease_threshold = 0.0
ob_cylinder_041.location = (-0.002933, 2.884, 2.569)
ob_cylinder_041.rotation_euler = (3.142, 1.571, 0.0)
ob_cylinder_041.scale = (1.5, 1.5, 2.969)
ob_cylinder_041.lineart.crease_threshold = 0.0
ob_cylinder_040.location = (-0.002933, 2.884, 2.304)
ob_cylinder_040.rotation_euler = (3.142, 1.571, 0.0)
ob_cylinder_040.scale = (1.5, 1.5, 2.969)
ob_cylinder_040.lineart.crease_threshold = 0.0
ob_cylinder_039.location = (-0.002933, 2.884, 2.085)
ob_cylinder_039.rotation_euler = (3.142, 1.571, 0.0)
ob_cylinder_039.scale = (1.5, 1.5, 2.969)
ob_cylinder_039.lineart.crease_threshold = 0.0
ob_cylinder_038.location = (-0.002933, 2.884, 1.82)
ob_cylinder_038.rotation_euler = (3.142, 1.571, 0.0)
ob_cylinder_038.scale = (1.5, 1.5, 2.969)
ob_cylinder_038.lineart.crease_threshold = 0.0
ob_cylinder_037.location = (-0.002933, 2.884, 1.347)
ob_cylinder_037.rotation_euler = (3.142, 1.571, 0.0)
ob_cylinder_037.scale = (1.5, 1.5, 2.969)
ob_cylinder_037.lineart.crease_threshold = 0.0
ob_cylinder_036.location = (-0.002933, 2.884, 1.613)
ob_cylinder_036.rotation_euler = (3.142, 1.571, 0.0)
ob_cylinder_036.scale = (1.5, 1.5, 2.969)
ob_cylinder_036.lineart.crease_threshold = 0.0
ob_cylinder_073.location = (1.745, 2.989, 4.488)
ob_cylinder_073.rotation_euler = (0.0, -0.7854, 0.0)
ob_cylinder_073.scale = (1.25, 1.25, 2.44)
ob_cylinder_073.lineart.crease_threshold = 0.0
ob_cylinder_076.location = (0.0, 0.0, 6.216)
ob_cylinder_076.rotation_euler = (1.571, 1.571, 0.0)
ob_cylinder_076.scale = (2.0, 2.0, 3.21)
ob_cylinder_076.lineart.crease_threshold = 0.0
ob_cylinder_093.location = (-0.002933, -2.89, 1.063)
ob_cylinder_093.rotation_euler = (3.142, 1.571, 0.0)
ob_cylinder_093.scale = (1.5, 1.5, 2.969)
ob_cylinder_093.lineart.crease_threshold = 0.0
ob_cylinder_092.location = (-0.002933, -2.89, 0.7974)
ob_cylinder_092.rotation_euler = (3.142, 1.571, 0.0)
ob_cylinder_092.scale = (1.5, 1.5, 2.969)
ob_cylinder_092.lineart.crease_threshold = 0.0
ob_cylinder_091.location = (-0.002933, -2.89, 0.5869)
ob_cylinder_091.rotation_euler = (3.142, 1.571, 0.0)
ob_cylinder_091.scale = (1.5, 1.5, 2.969)
ob_cylinder_091.lineart.crease_threshold = 0.0
ob_cylinder_090.location = (-0.002933, -2.89, 0.3215)
ob_cylinder_090.rotation_euler = (3.142, 1.571, 0.0)
ob_cylinder_090.scale = (1.5, 1.5, 2.969)
ob_cylinder_090.lineart.crease_threshold = 0.0
ob_cylinder_089.location = (-0.002933, -2.89, 0.1029)
ob_cylinder_089.rotation_euler = (3.142, 1.571, 0.0)
ob_cylinder_089.scale = (1.5, 1.5, 2.969)
ob_cylinder_089.lineart.crease_threshold = 0.0
ob_cylinder_085.location = (-0.002933, -2.89, 1.613)
ob_cylinder_085.rotation_euler = (3.142, 1.571, 0.0)
ob_cylinder_085.scale = (1.5, 1.5, 2.969)
ob_cylinder_085.lineart.crease_threshold = 0.0
ob_cylinder_084.location = (-0.002933, -2.89, 1.347)
ob_cylinder_084.rotation_euler = (3.142, 1.571, 0.0)
ob_cylinder_084.scale = (1.5, 1.5, 2.969)
ob_cylinder_084.lineart.crease_threshold = 0.0
ob_cylinder_083.location = (-0.002933, -2.89, 1.82)
ob_cylinder_083.rotation_euler = (3.142, 1.571, 0.0)
ob_cylinder_083.scale = (1.5, 1.5, 2.969)
ob_cylinder_083.lineart.crease_threshold = 0.0
ob_cylinder_082.location = (-0.002933, -2.89, 2.085)
ob_cylinder_082.rotation_euler = (3.142, 1.571, 0.0)
ob_cylinder_082.scale = (1.5, 1.5, 2.969)
ob_cylinder_082.lineart.crease_threshold = 0.0
ob_cylinder_081.location = (-0.002933, -2.89, 2.304)
ob_cylinder_081.rotation_euler = (3.142, 1.571, 0.0)
ob_cylinder_081.scale = (1.5, 1.5, 2.969)
ob_cylinder_081.lineart.crease_threshold = 0.0
ob_cylinder_080.location = (-0.002933, -2.89, 2.569)
ob_cylinder_080.rotation_euler = (3.142, 1.571, 0.0)
ob_cylinder_080.scale = (1.5, 1.5, 2.969)
ob_cylinder_080.lineart.crease_threshold = 0.0
ob_cylinder_079.location = (-0.002933, -2.89, 2.78)
ob_cylinder_079.rotation_euler = (3.142, 1.571, 0.0)
ob_cylinder_079.scale = (1.5, 1.5, 2.969)
ob_cylinder_079.lineart.crease_threshold = 0.0
ob_cylinder_078.location = (-0.002933, -2.89, 3.045)
ob_cylinder_078.rotation_euler = (3.142, 1.571, 0.0)
ob_cylinder_078.scale = (1.5, 1.5, 2.969)
ob_cylinder_078.lineart.crease_threshold = 0.0
ob_cylinder_001.location = (-3.024, 2.989, 1.605)
ob_cylinder_001.scale = (1.25, 1.25, 1.609)
ob_cylinder_001.lineart.crease_threshold = 0.0
ob_cylinder_005.location = (-3.024, -2.982, 1.605)
ob_cylinder_005.scale = (1.0, 1.0, 1.609)
ob_cylinder_005.lineart.crease_threshold = 0.0
ob_cylinder_004.location = (3.03, -2.982, 1.605)
ob_cylinder_004.scale = (1.25, 1.25, 1.609)
ob_cylinder_004.lineart.crease_threshold = 0.0
ob_cylinder_003.location = (1.745, -2.982, 4.476)
ob_cylinder_003.rotation_euler = (0.0, -0.7854, 0.0)
ob_cylinder_003.scale = (1.25, 1.25, 2.44)
ob_cylinder_003.lineart.crease_threshold = 0.0
ob_cube_001.location = (1.826, 0.0, 4.541)
ob_cube_001.rotation_euler = (0.0, 0.7854, 0.0)
ob_cube_001.scale = (2.42, 3.1, 0.025)
ob_cube_001.lineart.crease_threshold = 0.0
ob_cube_000.location = (-1.865, 0.00414, 4.541)
ob_cube_000.rotation_euler = (0.0, 0.7854, 3.142)
ob_cube_000.scale = (2.42, 3.1, 0.025)
ob_cube_000.lineart.crease_threshold = 0.0
ob_cylinder_002.location = (-1.765, 2.987, 4.476)
ob_cylinder_002.rotation_euler = (0.0, -0.7854, 3.142)
ob_cylinder_002.scale = (1.25, 1.25, 2.44)
ob_cylinder_002.lineart.crease_threshold = 0.0
ob_cylinder_000.location = (-1.757, -2.983, 4.488)
ob_cylinder_000.rotation_euler = (0.0, -0.7854, 3.142)
ob_cylinder_000.scale = (1.25, 1.25, 2.44)
ob_cylinder_000.lineart.crease_threshold = 0.0
ob_cylinder_006.location = (2.914, 0.0, 3.27)
ob_cylinder_006.rotation_euler = (1.571, 1.571, 0.0)
ob_cylinder_006.scale = (1.5, 1.5, 2.9)
ob_cylinder_006.lineart.crease_threshold = 0.0
ob_cylinder_017.location = (-2.92, -0.001058, 3.261)
ob_cylinder_017.rotation_euler = (1.571, 1.571, 0.0)
ob_cylinder_017.scale = (1.5, 1.5, 2.9)
ob_cylinder_017.lineart.crease_threshold = 0.0
ob_plane_001.location = (0.04443, -2.967, 3.153)
ob_plane_001.rotation_euler = (1.571, 2.356, 3.142)
ob_plane_001.lineart.crease_threshold = 0.0
ob_cylinder_018.location = (-0.499, -2.982, 0.7159)
ob_cylinder_018.scale = (1.0, 1.0, 0.7188)
ob_cylinder_018.lineart.crease_threshold = 0.0
ob_cylinder_019.location = (0.5996, -2.982, 0.7159)
ob_cylinder_019.scale = (1.0, 1.0, 0.7188)
ob_cylinder_019.lineart.crease_threshold = 0.0
ob_cylinder_020.location = (0.03004, -2.982, 1.44)
ob_cylinder_020.rotation_euler = (0.0, 1.571, 0.0)
ob_cylinder_020.scale = (1.0, 1.0, 0.7188)
ob_cylinder_020.lineart.crease_threshold = 0.0
ob_cube_002.location = (0.4053, -2.967, 0.7038)
ob_cube_002.scale = (0.08051, 0.1, 0.02662)
ob_cube_002.lineart.crease_threshold = 0.0

# ---- collection membership
col_collection_1.objects.link(ob_sun)
col_collection_1.objects.link(ob_cube)
col_collection_1.objects.link(ob_plane)
col_collection_1.objects.link(ob_cylinder_007)
col_collection_1.objects.link(ob_cylinder_009)
col_collection_1.objects.link(ob_cylinder_008)
col_collection_1.objects.link(ob_cylinder_011)
col_collection_1.objects.link(ob_cylinder_010)
col_collection_1.objects.link(ob_cylinder_016)
col_collection_1.objects.link(ob_cylinder_015)
col_collection_1.objects.link(ob_cylinder_014)
col_collection_1.objects.link(ob_cylinder_013)
col_collection_1.objects.link(ob_cylinder_012)
col_collection_1.objects.link(ob_cylinder_032)
col_collection_1.objects.link(ob_cylinder_031)
col_collection_1.objects.link(ob_cylinder_030)
col_collection_1.objects.link(ob_cylinder_029)
col_collection_1.objects.link(ob_cylinder_028)
col_collection_1.objects.link(ob_cylinder_070)
col_collection_1.objects.link(ob_cylinder_067)
col_collection_1.objects.link(ob_cylinder_066)
col_collection_1.objects.link(ob_cylinder_065)
col_collection_1.objects.link(ob_cylinder_064)
col_collection_1.objects.link(ob_cylinder_063)
col_collection_1.objects.link(ob_cylinder_062)
col_collection_1.objects.link(ob_cylinder_061)
col_collection_1.objects.link(ob_cylinder_060)
col_collection_1.objects.link(ob_cylinder_059)
col_collection_1.objects.link(ob_cylinder_058)
col_collection_1.objects.link(ob_cylinder_057)
col_collection_1.objects.link(ob_cylinder_056)
col_collection_1.objects.link(ob_cylinder_055)
col_collection_1.objects.link(ob_cylinder_054)
col_collection_1.objects.link(ob_cylinder_053)
col_collection_1.objects.link(ob_cylinder_052)
col_collection_1.objects.link(ob_cylinder_043)
col_collection_1.objects.link(ob_cylinder_042)
col_collection_1.objects.link(ob_cylinder_041)
col_collection_1.objects.link(ob_cylinder_040)
col_collection_1.objects.link(ob_cylinder_039)
col_collection_1.objects.link(ob_cylinder_038)
col_collection_1.objects.link(ob_cylinder_037)
col_collection_1.objects.link(ob_cylinder_036)
col_collection_1.objects.link(ob_cylinder_073)
col_collection_1.objects.link(ob_cylinder_076)
col_collection_1.objects.link(ob_cylinder_093)
col_collection_1.objects.link(ob_cylinder_092)
col_collection_1.objects.link(ob_cylinder_091)
col_collection_1.objects.link(ob_cylinder_090)
col_collection_1.objects.link(ob_cylinder_089)
col_collection_1.objects.link(ob_cylinder_085)
col_collection_1.objects.link(ob_cylinder_084)
col_collection_1.objects.link(ob_cylinder_083)
col_collection_1.objects.link(ob_cylinder_082)
col_collection_1.objects.link(ob_cylinder_081)
col_collection_1.objects.link(ob_cylinder_080)
col_collection_1.objects.link(ob_cylinder_079)
col_collection_1.objects.link(ob_cylinder_078)
col_collection_1.objects.link(ob_cylinder_001)
col_collection_1.objects.link(ob_cylinder_005)
col_collection_1.objects.link(ob_cylinder_004)
col_collection_1.objects.link(ob_cylinder_003)
col_collection_1.objects.link(ob_cube_001)
col_collection_1.objects.link(ob_cube_000)
col_collection_1.objects.link(ob_cylinder_002)
col_collection_1.objects.link(ob_cylinder_000)
col_collection_1.objects.link(ob_cylinder_006)
col_collection_1.objects.link(ob_cylinder_017)
col_collection_1.objects.link(ob_plane_001)
col_collection_1.objects.link(ob_cylinder_018)
col_collection_1.objects.link(ob_cylinder_019)
col_collection_1.objects.link(ob_cylinder_020)
col_collection_1.objects.link(ob_cube_002)

# ---- scene / render settings (as saved in the file)
scene.frame_start = 1; scene.frame_end = 250; scene.frame_set(105)
scene.render.engine = 'BLENDER_EEVEE_NEXT'
scene.render.resolution_percentage = 50
scene.render.dither_intensity = 0.0
scene.cycles.use_denoising = False
scene.cycles.samples = 128
scene.cycles.sampling_pattern = 'TABULATED_SOBOL'
scene.cycles.use_adaptive_sampling = False
scene.cycles.use_light_tree = False
scene.cycles.blur_glossy = 0.0
scene.cycles.sample_clamp_indirect = 0.0
scene.view_settings.view_transform = 'Standard'
bpy.context.view_layer.update()

# ---- added for rendering (the .blend has no active camera): camera
cam_auto = bpy.data.cameras.new('AutoCamera')
cam_auto.lens = 50.0
cam_auto.sensor_width = 36.0
cam_auto.clip_end = 1000.0
ob_auto_camera = bpy.data.objects.new('AutoCamera', cam_auto)
scene.collection.objects.link(ob_auto_camera)
ob_auto_camera.location = (10.6857, -12.8462, 11.7471)
ob_auto_camera.rotation_euler = (1.09748, -7.21219e-08, 0.694738)
scene.camera = ob_auto_camera
bpy.context.view_layer.update()
